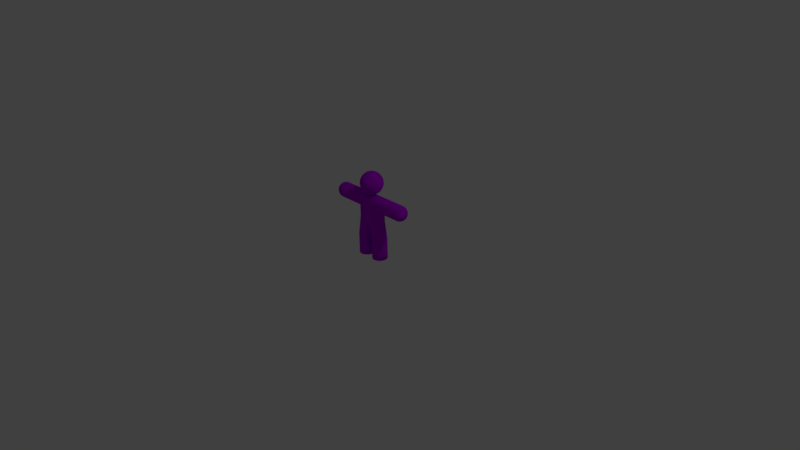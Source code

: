 # Source: man3.blend  (saved by Blender 2.77.0; exported with 4.5.12 LTS)
import bpy
from mathutils import Matrix  # noqa: F401  (used for matrix-valued properties, if any)

bpy.ops.wm.read_factory_settings(use_empty=True)
scene = bpy.context.scene
scene.name = 'Scene'

# ---- collections
col_collection_1 = bpy.data.collections.new('Collection 1'); scene.collection.children.link(col_collection_1)

# ---- materials (node trees are filled in below, after node groups)
mat_man = bpy.data.materials.new('Man')
mat_man.alpha_threshold = 0.0
mat_man.use_transparent_shadow = False
mat_man.diffuse_color = (0.4857, 0.0, 0.8, 1.0)
mat_man.roughness = 0.5
mat_man.specular_intensity = 0.0

# ---- material node trees

# ---- world
world_world = bpy.data.worlds.new('World'); scene.world = world_world
world_world.color = (0.05088, 0.05088, 0.05088)
world_world.use_sun_shadow = False
world_world.sun_shadow_jitter_overblur = 0.0
world_world.cycles.sampling_method = 'MANUAL'

# ---- cameras
cam_camera = bpy.data.cameras.new('Camera')
cam_camera.clip_end = 100.0
cam_camera.lens = 35.0
cam_camera.sensor_width = 32.0
cam_camera.sensor_height = 18.0
cam_camera.ortho_scale = 7.314
cam_camera.dof.focus_distance = 0.0
cam_camera.dof.aperture_fstop = 128.0

# ---- lights
light_lamp = bpy.data.lights.new('Lamp', 'POINT')
light_lamp.transmission_factor = 0.0
light_lamp.cutoff_distance = 30.0
light_lamp.energy = 100.0
light_lamp.shadow_buffer_clip_start = 1.001
light_lamp.shadow_soft_size = 0.1
light_lamp.shadow_maximum_resolution = 0.006
light_lamp.use_absolute_resolution = True

# ---- meshes
me_cylinder_001 = bpy.data.meshes.new('Cylinder.001')
me_cylinder_001.from_pydata([(0.12, 0.1, 0.0), (0.0, 0.1, 0.5), (0.1395, 0.09808, 0.0), (0.03902, 0.09808, 0.5), (0.1583, 0.09239, 0.0), (0.07654, 0.09239, 0.5), (0.1756, 0.08315, 0.0), (0.1111, 0.08315, 0.5), (0.1907, 0.07071, 0.0), (0.1414, 0.07071, 0.5), (0.2031, 0.05556, 0.0), (0.1663, 0.05556, 0.5), (0.2124, 0.03827, 0.0), (0.1848, 0.03827, 0.5), (0.2181, 0.01951, 0.0), (0.1962, 0.01951, 0.5), (0.22, 7.55e-09, 0.0), (0.2, 7.55e-09, 0.5), (0.2181, -0.01951, 0.0), (0.1962, -0.01951, 0.5), (0.2124, -0.03827, 0.0), (0.1848, -0.03827, 0.5), (0.2031, -0.05556, 0.0), (0.1663, -0.05556, 0.5), (0.1907, -0.07071, 0.0), (0.1414, -0.07071, 0.5), (0.1756, -0.08315, 0.0), (0.1111, -0.08315, 0.5), (0.1583, -0.09239, 0.0), (0.07654, -0.09239, 0.5), (0.1395, -0.09808, 0.0), (0.03902, -0.09808, 0.5), (0.12, -0.1, 0.0), (0.0, -0.1, 0.5), (0.1005, -0.09808, 0.0), (0.08173, -0.09239, 0.0), (0.06444, -0.08315, 0.0), (0.04929, -0.07071, 0.0), (0.03685, -0.05556, 0.0), (0.02761, -0.03827, 0.0), (0.02192, -0.01951, 0.0), (0.02, 9.656e-08, 0.0), (0.02192, 0.01951, 0.0), (0.02761, 0.03827, 0.0), (0.03685, 0.05556, 0.0), (0.04929, 0.07071, 0.0), (0.06444, 0.08315, 0.0), (0.08173, 0.09239, 0.0), (0.1005, 0.09808, 0.0), (0.12, 0.1, 0.275), (0.1395, 0.09808, 0.275), (0.1583, 0.09239, 0.275), (0.1756, 0.08315, 0.275), (0.1907, 0.07071, 0.275), (0.2031, 0.05556, 0.275), (0.2124, 0.03827, 0.275), (0.2181, 0.01951, 0.275), (0.22, 7.55e-09, 0.275), (0.2181, -0.01951, 0.275), (0.2124, -0.03827, 0.275), (0.2031, -0.05556, 0.275), (0.1907, -0.07071, 0.275), (0.1756, -0.08315, 0.275), (0.1583, -0.09239, 0.275), (0.1395, -0.09808, 0.275), (0.12, -0.1, 0.275), (0.1005, -0.09808, 0.275), (0.08173, -0.09239, 0.275), (0.06444, -0.08315, 0.275), (0.04929, -0.07071, 0.275), (0.03685, -0.05556, 0.275), (0.02761, -0.03827, 0.275), (0.02192, -0.01951, 0.275), (0.02, 9.656e-08, 0.275), (0.02192, 0.01951, 0.275), (0.02761, 0.03827, 0.275), (0.03685, 0.05556, 0.275), (0.04929, 0.07071, 0.275), (0.06444, 0.08315, 0.275), (0.08173, 0.09239, 0.275), (0.1005, 0.09808, 0.275), (0.0, 0.07071, 0.4205), (0.0, -0.03827, 0.3961), (0.0, 0.08315, 0.4375), (0.0, -0.01951, 0.3897), (0.0, -0.09808, 0.4781), (0.0, 0.09239, 0.4569), (0.0, 9.656e-08, 0.3875), (0.0, -0.09239, 0.4569), (0.0, 0.09808, 0.4781), (0.0, 0.01951, 0.3897), (0.0, -0.08315, 0.4375), (0.0, 0.03827, 0.3961), (0.0, -0.07071, 0.4205), (0.0, 0.05556, 0.4065), (0.0, -0.05556, 0.4065), (0.0, 0.1, 0.75), (0.0, -0.1, 0.75), (0.5, 0.1, 0.75), (0.5, 0.09808, 0.7305), (0.5, 0.09239, 0.7117), (0.5, 0.08315, 0.6944), (0.5, 0.07071, 0.6793), (0.5, 0.05556, 0.6669), (0.5, 0.03827, 0.6576), (0.5, 0.01951, 0.6519), (0.5, 7.55e-09, 0.65), (0.5, -0.01951, 0.6519), (0.5, -0.03827, 0.6576), (0.5, -0.05556, 0.6669), (0.5, -0.07071, 0.6793), (0.5, -0.08315, 0.6944), (0.5, -0.09239, 0.7117), (0.5, -0.09808, 0.7305), (0.5, -0.1, 0.75), (0.0, -0.09808, 0.7695), (0.5, -0.09808, 0.7695), (0.0, -0.09239, 0.7883), (0.5, -0.09239, 0.7883), (0.0, -0.08315, 0.8056), (0.5, -0.08315, 0.8056), (0.0, -0.07071, 0.8207), (0.5, -0.07071, 0.8207), (0.0, -0.05556, 0.8331), (0.5, -0.05556, 0.8331), (0.0, -0.03827, 0.8424), (0.5, -0.03827, 0.8424), (0.0, -0.01951, 0.8481), (0.5, -0.01951, 0.8481), (0.0, 9.656e-08, 0.85), (0.5, 9.656e-08, 0.85), (0.0, 0.01951, 0.8481), (0.5, 0.01951, 0.8481), (0.0, 0.03827, 0.8424), (0.5, 0.03827, 0.8424), (0.0, 0.05556, 0.8331), (0.5, 0.05556, 0.8331), (0.0, 0.07071, 0.8207), (0.5, 0.07071, 0.8207), (0.0, 0.08315, 0.8056), (0.5, 0.08315, 0.8056), (0.0, 0.09239, 0.7883), (0.5, 0.09239, 0.7883), (0.0, 0.09808, 0.7752), (0.5, 0.09808, 0.7695), (0.07654, -0.09239, 0.7117), (0.07654, 0.09239, 0.7117), (0.1962, -0.01951, 0.6519), (0.1414, 0.07071, 0.6793), (0.1848, -0.03827, 0.6576), (0.1663, -0.05556, 0.6669), (0.1962, 0.01951, 0.6519), (0.2, 8.201e-05, 0.65), (0.1848, 0.03827, 0.6576), (0.1111, -0.08315, 0.6944), (0.03902, 0.09808, 0.7305), (0.1414, -0.07071, 0.6793), (0.03902, -0.09808, 0.7305), (0.1111, 0.08315, 0.6944), (0.1663, 0.05556, 0.6669), (0.2, -0.1, 0.75), (0.2, 0.09808, 0.7729), (0.2, -0.08315, 0.8056), (0.2, -0.09808, 0.7305), (0.2, 0.03827, 0.8424), (0.2, 0.1, 0.75), (0.2, -0.05556, 0.6669), (0.2, -0.05556, 0.8331), (0.2, -0.07071, 0.6793), (0.2, 0.07071, 0.8207), (0.2, 0.08315, 0.6944), (0.2, -0.01951, 0.8481), (0.2, -0.09239, 0.7117), (0.2, 0.01951, 0.6519), (0.2, 0.09239, 0.7883), (0.2, -0.09239, 0.7883), (0.2, 0.01951, 0.8481), (0.2, 0.03827, 0.6576), (0.2, 0.09239, 0.7117), (0.2, -0.07071, 0.8207), (0.2, 0.07071, 0.6793), (0.2, 0.05556, 0.8331), (0.2, -0.03827, 0.6576), (0.2, -0.08315, 0.6944), (0.2, -0.03827, 0.8424), (0.2, -0.01951, 0.6519), (0.2, 0.05556, 0.6669), (0.2, 0.08315, 0.8056), (0.2, -0.09808, 0.7695), (0.2, 9.656e-08, 0.85), (0.2, 0.09808, 0.7305), (0.35, 4.101e-05, 0.65), (0.35, 0.1, 0.75), (0.35, -0.1, 0.75), (0.35, 0.09808, 0.7712), (0.35, -0.08315, 0.8056), (0.35, -0.09808, 0.7305), (0.35, 0.03827, 0.8424), (0.35, -0.05556, 0.6669), (0.35, -0.05556, 0.8331), (0.35, -0.07071, 0.6793), (0.35, 0.07071, 0.8207), (0.35, 0.08315, 0.6944), (0.35, -0.01951, 0.8481), (0.35, -0.09239, 0.7117), (0.35, 0.01951, 0.6519), (0.35, 0.09239, 0.7883), (0.35, -0.09239, 0.7883), (0.35, 0.01951, 0.8481), (0.35, 0.03827, 0.6576), (0.35, 0.09239, 0.7117), (0.35, -0.07071, 0.8207), (0.35, 0.07071, 0.6793), (0.35, 0.05556, 0.8331), (0.35, -0.03827, 0.6576), (0.35, -0.08315, 0.6944), (0.35, -0.03827, 0.8424), (0.35, -0.01951, 0.6519), (0.35, 0.05556, 0.6669), (0.35, 0.08315, 0.8056), (0.35, -0.09808, 0.7695), (0.35, 9.656e-08, 0.85), (0.35, 0.09808, 0.7305), (0.2, 5.462e-05, 0.5999), (0.07654, 0.09239, 0.5999), (0.1414, -0.07071, 0.5999), (0.1111, -0.08315, 0.5999), (0.0, 0.1, 0.5999), (0.03902, 0.09808, 0.5999), (0.1111, 0.08315, 0.5999), (0.1962, -0.01951, 0.5999), (0.0, -0.1, 0.5999), (0.1414, 0.07071, 0.5999), (0.1848, -0.03827, 0.5999), (0.1663, -0.05556, 0.5999), (0.03902, -0.09808, 0.5999), (0.07654, -0.09239, 0.5999), (0.1962, 0.01951, 0.5999), (0.1848, 0.03827, 0.5999), (0.1663, 0.05556, 0.5999), (0.425, 2.051e-05, 0.65), (0.425, 0.1, 0.75), (0.425, -0.1, 0.75), (0.425, 0.09808, 0.7704), (0.425, -0.08315, 0.8056), (0.425, -0.09808, 0.7305), (0.425, 0.03827, 0.8424), (0.425, -0.05556, 0.6669), (0.425, -0.05556, 0.8331), (0.425, -0.07071, 0.6793), (0.425, 0.07071, 0.8207), (0.425, 0.08315, 0.6944), (0.425, -0.01951, 0.8481), (0.425, -0.09239, 0.7117), (0.425, 0.01951, 0.6519), (0.425, 0.09239, 0.7883), (0.425, -0.09239, 0.7883), (0.425, 0.01951, 0.8481), (0.425, 0.03827, 0.6576), (0.425, 0.09239, 0.7117), (0.425, -0.07071, 0.8207), (0.425, 0.07071, 0.6793), (0.425, 0.05556, 0.8331), (0.425, -0.03827, 0.6576), (0.425, -0.08315, 0.6944), (0.425, -0.03827, 0.8424), (0.425, -0.01951, 0.6519), (0.425, 0.05556, 0.6669), (0.425, 0.08315, 0.8056), (0.425, -0.09808, 0.7695), (0.425, 9.656e-08, 0.85), (0.425, 0.09808, 0.7305), (0.275, -0.1, 0.75), (0.275, 0.09808, 0.7721), (0.275, -0.08315, 0.8056), (0.275, -0.09808, 0.7305), (0.275, 0.03827, 0.8424), (0.275, -0.05556, 0.6669), (0.275, -0.05556, 0.8331), (0.275, -0.07071, 0.6793), (0.275, 0.07071, 0.8207), (0.275, 0.08315, 0.6944), (0.275, -0.01951, 0.8481), (0.275, -0.09239, 0.7117), (0.275, 0.01951, 0.6519), (0.275, 0.09239, 0.7883), (0.275, -0.09239, 0.7883), (0.275, 0.01951, 0.8481), (0.275, 0.03827, 0.6576), (0.275, 0.09239, 0.7117), (0.275, -0.07071, 0.8207), (0.275, 0.07071, 0.6793), (0.275, 0.05556, 0.8331), (0.275, -0.03827, 0.6576), (0.275, -0.08315, 0.6944), (0.275, -0.03827, 0.8424), (0.275, -0.01951, 0.6519), (0.275, 0.05556, 0.6669), (0.275, 0.08315, 0.8056), (0.275, -0.09808, 0.7695), (0.275, 9.656e-08, 0.85), (0.275, 0.09808, 0.7305), (0.275, 6.151e-05, 0.65), (0.275, 0.1, 0.75), (0.1, -0.09808, 0.7695), (0.1, -0.09239, 0.7883), (0.1, -0.08315, 0.8056), (0.1, -0.07071, 0.8207), (0.1, -0.05556, 0.8331), (0.1, -0.03827, 0.8424), (0.1, -0.01951, 0.8481), (0.1, 9.656e-08, 0.85), (0.1, 0.01951, 0.8481), (0.1, 0.03827, 0.8424), (0.1, 0.05556, 0.8331), (0.1, 0.07071, 0.8207), (0.1, 0.08315, 0.8056), (0.1, 0.09239, 0.7883), (0.1, 0.09808, 0.774), (0.1383, -0.09239, 0.7117), (0.1383, 0.09239, 0.7117), (0.1981, -0.01951, 0.6519), (0.1832, -0.05556, 0.6669), (0.1924, 0.03827, 0.6576), (0.1556, -0.08315, 0.6944), (0.1195, 0.09808, 0.7305), (0.1556, 0.08315, 0.6944), (0.1924, -0.03827, 0.6576), (0.1195, -0.09808, 0.7305), (0.1707, 0.07071, 0.6793), (0.1707, -0.07071, 0.6793), (0.1981, 0.01951, 0.6519), (0.1831, 0.05556, 0.6669), (0.1, -0.1, 0.75), (0.1, 0.1, 0.75), (0.0, 0.1, 0.675), (0.1848, -0.03827, 0.6288), (0.2, 6.832e-05, 0.625), (0.03902, -0.09808, 0.6652), (0.1663, 0.05556, 0.6334), (0.1111, -0.08315, 0.6472), (0.03902, 0.09808, 0.6652), (0.1111, 0.08315, 0.6472), (0.07654, 0.09239, 0.6558), (0.1414, -0.07071, 0.6396), (0.1962, -0.01951, 0.6259), (0.0, -0.1, 0.675), (0.1414, 0.07071, 0.6396), (0.1663, -0.05556, 0.6334), (0.07654, -0.09239, 0.6558), (0.1962, 0.01951, 0.6259), (0.1848, 0.03827, 0.6288), (0.0, -0.1, 0.55), (0.1414, 0.07071, 0.55), (0.1962, 0.01951, 0.55), (0.1414, -0.07071, 0.55), (0.07654, -0.09239, 0.55), (0.1848, 0.03827, 0.55), (0.1663, -0.05556, 0.55), (0.07654, 0.09239, 0.55), (0.1962, -0.01951, 0.55), (0.2, 2.731e-05, 0.55), (0.1111, -0.08315, 0.55), (0.0, 0.1, 0.55), (0.03902, 0.09808, 0.55), (0.1111, 0.08315, 0.55), (0.1848, -0.03827, 0.55), (0.03902, -0.09808, 0.55), (0.1663, 0.05556, 0.55), (0.08511, -0.09808, 0.4354), (0.1875, -0.03827, 0.493), (0.1729, 0.05556, 0.4847), (0.04954, 0.09808, 0.4154), (0.004404, 0.03827, 0.39), (0.009876, -0.05556, 0.3931), (0.06207, -0.1, 0.4224), (0.1729, -0.05556, 0.4847), (0.1875, 0.03827, 0.493), (0.08511, 0.09808, 0.4354), (0.009876, 0.05556, 0.3931), (0.004404, -0.03827, 0.39), (0.04954, -0.09808, 0.4154), (0.154, -0.07071, 0.4741), (0.1968, 0.01951, 0.4982), (0.1088, 0.09239, 0.4487), (0.0174, 0.07071, 0.3973), (0.001102, -0.01951, 0.3881), (0.03762, -0.09239, 0.4087), (0.1322, -0.08315, 0.4619), (0.1322, 0.08315, 0.4619), (0.02676, 0.08315, 0.4026), (0.02676, -0.08315, 0.4026), (0.1088, -0.09239, 0.4487), (0.1968, -0.01951, 0.4982), (0.154, 0.07071, 0.4741), (0.03762, 0.09239, 0.4087), (0.001102, 0.01951, 0.3881), (0.06207, 0.1, 0.4224), (0.0174, -0.07071, 0.3973), (0.01151, -0.01951, 0.3316), (0.0456, 0.08315, 0.3388), (0.1724, 0.07071, 0.3746), (0.188, 0.05556, 0.3799), (0.09103, -0.1, 0.3487), (0.01601, -0.03827, 0.3325), (0.03335, 0.07071, 0.3361), (0.1539, 0.08315, 0.3684), (0.2074, -0.01951, 0.3866), (0.09103, 0.1, 0.3487), (0.02336, -0.05556, 0.334), (0.02336, 0.05556, 0.334), (0.1336, 0.09239, 0.3619), (0.21, 7.55e-09, 0.3875), (0.1336, -0.09239, 0.3619), (0.03335, -0.07071, 0.3361), (0.1123, -0.09808, 0.3552), (0.01601, 0.03827, 0.3325), (0.1123, 0.09808, 0.3552), (0.2074, 0.01951, 0.3866), (0.1539, -0.08315, 0.3684), (0.0456, -0.08315, 0.3388), (0.01151, 0.01951, 0.3316), (0.07502, 0.09808, 0.3452), (0.1999, 0.03827, 0.384), (0.1724, -0.07071, 0.3746), (0.05967, -0.09239, 0.3418), (0.01, 9.656e-08, 0.3312), (0.05967, 0.09239, 0.3418), (0.1999, -0.03827, 0.384), (0.188, -0.05556, 0.3799), (0.07502, -0.09808, 0.3452), (0.1395, 0.09808, 0.1833), (0.1395, 0.09808, 0.09167), (0.1583, 0.09239, 0.1833), (0.1583, 0.09239, 0.09167), (0.1756, 0.08315, 0.1833), (0.1756, 0.08315, 0.09167), (0.1907, 0.07071, 0.1833), (0.1907, 0.07071, 0.09167), (0.2031, 0.05556, 0.1833), (0.2031, 0.05556, 0.09167), (0.2124, 0.03827, 0.1833), (0.2124, 0.03827, 0.09167), (0.2181, 0.01951, 0.1833), (0.2181, 0.01951, 0.09167), (0.22, 7.55e-09, 0.1833), (0.22, 7.55e-09, 0.09167), (0.2181, -0.01951, 0.1833), (0.2181, -0.01951, 0.09167), (0.2124, -0.03827, 0.1833), (0.2124, -0.03827, 0.09167), (0.2031, -0.05556, 0.1833), (0.2031, -0.05556, 0.09167), (0.1907, -0.07071, 0.1833), (0.1907, -0.07071, 0.09167), (0.1756, -0.08315, 0.1833), (0.1756, -0.08315, 0.09167), (0.1583, -0.09239, 0.1833), (0.1583, -0.09239, 0.09167), (0.1395, -0.09808, 0.1833), (0.1395, -0.09808, 0.09167), (0.12, -0.1, 0.1833), (0.12, -0.1, 0.09167), (0.1005, -0.09808, 0.1833), (0.1005, -0.09808, 0.09167), (0.08173, -0.09239, 0.1833), (0.08173, -0.09239, 0.09167), (0.06444, -0.08315, 0.1833), (0.06444, -0.08315, 0.09167), (0.04929, -0.07071, 0.1833), (0.04929, -0.07071, 0.09167), (0.03685, -0.05556, 0.1833), (0.03685, -0.05556, 0.09167), (0.02761, -0.03827, 0.1833), (0.02761, -0.03827, 0.09167), (0.02192, -0.01951, 0.1833), (0.02192, -0.01951, 0.09167), (0.02, 9.656e-08, 0.1833), (0.02, 9.656e-08, 0.09167), (0.02192, 0.01951, 0.1833), (0.02192, 0.01951, 0.09167), (0.02761, 0.03827, 0.1833), (0.02761, 0.03827, 0.09167), (0.03685, 0.05556, 0.1833), (0.03685, 0.05556, 0.09167), (0.04929, 0.07071, 0.1833), (0.04929, 0.07071, 0.09167), (0.06444, 0.08315, 0.1833), (0.06444, 0.08315, 0.09167), (0.08173, 0.09239, 0.1833), (0.08173, 0.09239, 0.09167), (0.1005, 0.09808, 0.1833), (0.1005, 0.09808, 0.09167), (0.12, 0.1, 0.09167), (0.12, 0.1, 0.1833), (0.5038, 0.01913, 0.8481), (0.5075, 0.03753, 0.8424), (0.5108, 0.05449, 0.8331), (0.5138, 0.06935, 0.8207), (0.5162, 0.08155, 0.8056), (0.518, 0.09061, 0.7883), (0.5191, 0.09619, 0.7695), (0.5195, 0.09808, 0.75), (0.5191, 0.09619, 0.7305), (0.518, 0.09061, 0.7117), (0.5162, 0.08155, 0.6944), (0.5138, 0.06935, 0.6793), (0.5108, 0.05449, 0.6669), (0.5075, 0.03753, 0.6576), (0.5038, 0.01913, 0.6519), (0.5075, 0.01802, 0.8481), (0.5146, 0.03536, 0.8424), (0.5213, 0.05133, 0.8331), (0.5271, 0.06533, 0.8207), (0.5318, 0.07682, 0.8056), (0.5354, 0.08536, 0.7883), (0.5375, 0.09061, 0.7695), (0.5383, 0.09239, 0.75), (0.5375, 0.09061, 0.7305), (0.5354, 0.08536, 0.7117), (0.5318, 0.07682, 0.6944), (0.5271, 0.06533, 0.6793), (0.5213, 0.05133, 0.6669), (0.5146, 0.03536, 0.6576), (0.5075, 0.01802, 0.6519), (0.5108, 0.01622, 0.8481), (0.5213, 0.03182, 0.8424), (0.5309, 0.04619, 0.8331), (0.5393, 0.05879, 0.8207), (0.5462, 0.06913, 0.8056), (0.5513, 0.07682, 0.7883), (0.5545, 0.08155, 0.7695), (0.5556, 0.08315, 0.75), (0.5545, 0.08155, 0.7305), (0.5513, 0.07682, 0.7117), (0.5462, 0.06913, 0.6944), (0.5393, 0.05879, 0.6793), (0.5309, 0.04619, 0.6669), (0.5213, 0.03182, 0.6576), (0.5108, 0.01622, 0.6519), (0.5138, 0.01379, 0.8481), (0.5271, 0.02706, 0.8424), (0.5393, 0.03928, 0.8331), (0.55, 0.05, 0.8207), (0.5588, 0.05879, 0.8056), (0.5653, 0.06533, 0.7883), (0.5694, 0.06935, 0.7695), (0.5707, 0.07071, 0.75), (0.5694, 0.06935, 0.7305), (0.5653, 0.06533, 0.7117), (0.5588, 0.05879, 0.6944), (0.55, 0.05, 0.6793), (0.5393, 0.03928, 0.6669), (0.5271, 0.02706, 0.6576), (0.5138, 0.01379, 0.6519), (0.5162, 0.01084, 0.8481), (0.5318, 0.02126, 0.8424), (0.5462, 0.03087, 0.8331), (0.5588, 0.03928, 0.8207), (0.5691, 0.04619, 0.8056), (0.5768, 0.05133, 0.7883), (0.5815, 0.05449, 0.7695), (0.5831, 0.05556, 0.75), (0.5815, 0.05449, 0.7305), (0.5768, 0.05133, 0.7117), (0.5691, 0.04619, 0.6944), (0.5588, 0.03928, 0.6793), (0.5462, 0.03087, 0.6669), (0.5318, 0.02126, 0.6576), (0.5162, 0.01084, 0.6519), (0.518, 0.007466, 0.8481), (0.5354, 0.01464, 0.8424), (0.5513, 0.02126, 0.8331), (0.5653, 0.02706, 0.8207), (0.5768, 0.03182, 0.8056), (0.5854, 0.03536, 0.7883), (0.5906, 0.03753, 0.7695), (0.5924, 0.03827, 0.75), (0.5906, 0.03753, 0.7305), (0.5854, 0.03536, 0.7117), (0.5768, 0.03182, 0.6944), (0.5653, 0.02706, 0.6793), (0.5513, 0.02126, 0.6669), (0.5354, 0.01464, 0.6576), (0.518, 0.007466, 0.6519), (0.5191, 0.003806, 0.8481), (0.5375, 0.007466, 0.8424), (0.5545, 0.01084, 0.8331), (0.5694, 0.01379, 0.8207), (0.5815, 0.01622, 0.8056), (0.5906, 0.01802, 0.7883), (0.5962, 0.01913, 0.7695), (0.5981, 0.01951, 0.75), (0.5962, 0.01913, 0.7305), (0.5906, 0.01802, 0.7117), (0.5815, 0.01622, 0.6944), (0.5694, 0.01379, 0.6793), (0.5545, 0.01084, 0.6669), (0.5375, 0.007466, 0.6576), (0.5191, 0.003806, 0.6519), (0.5195, -8.609e-10, 0.8481), (0.5383, -6.281e-10, 0.8424), (0.5556, -2.956e-09, 0.8331), (0.5707, -9.476e-09, 0.8207), (0.5831, -1.972e-08, 0.8056), (0.5924, -1.599e-08, 0.7883), (0.5981, 1.567e-08, 0.7695), (0.6, -1.413e-08, 0.75), (0.5981, 7.689e-10, 0.7305), (0.5924, -4.819e-09, 0.7117), (0.5831, -1.972e-08, 0.6944), (0.5707, -9.476e-09, 0.6793), (0.5556, -2.956e-09, 0.6669), (0.5383, 5.426e-09, 0.6576), (0.5195, -2.724e-09, 0.6519), (0.5191, -0.003806, 0.8481), (0.5375, -0.007466, 0.8424), (0.5545, -0.01084, 0.8331), (0.5694, -0.01379, 0.8207), (0.5815, -0.01622, 0.8056), (0.5906, -0.01802, 0.7883), (0.5962, -0.01913, 0.7695), (0.5981, -0.01951, 0.75), (0.5962, -0.01913, 0.7305), (0.5906, -0.01802, 0.7117), (0.5815, -0.01622, 0.6944), (0.5694, -0.01379, 0.6793), (0.5545, -0.01084, 0.6669), (0.5375, -0.007466, 0.6576), (0.5191, -0.003806, 0.6519), (0.518, -0.007466, 0.8481), (0.5354, -0.01464, 0.8424), (0.5513, -0.02126, 0.8331), (0.5653, -0.02706, 0.8207), (0.5768, -0.03182, 0.8056), (0.5854, -0.03536, 0.7883), (0.5906, -0.03753, 0.7695), (0.5924, -0.03827, 0.75), (0.5906, -0.03753, 0.7305), (0.5854, -0.03536, 0.7117), (0.5768, -0.03182, 0.6944), (0.5653, -0.02706, 0.6793), (0.5513, -0.02126, 0.6669), (0.5354, -0.01464, 0.6576), (0.518, -0.007466, 0.6519), (0.5162, -0.01084, 0.8481), (0.5318, -0.02126, 0.8424), (0.5462, -0.03087, 0.8331), (0.5588, -0.03928, 0.8207), (0.5691, -0.04619, 0.8056), (0.5768, -0.05133, 0.7883), (0.5815, -0.05449, 0.7695), (0.5831, -0.05556, 0.75), (0.5815, -0.05449, 0.7305), (0.5768, -0.05133, 0.7117), (0.5691, -0.04619, 0.6944), (0.5588, -0.03928, 0.6793), (0.5462, -0.03087, 0.6669), (0.5318, -0.02126, 0.6576), (0.5162, -0.01084, 0.6519), (0.5138, -0.01379, 0.8481), (0.5271, -0.02706, 0.8424), (0.5393, -0.03928, 0.8331), (0.55, -0.05, 0.8207), (0.5588, -0.05879, 0.8056), (0.5653, -0.06533, 0.7883), (0.5694, -0.06935, 0.7695), (0.5707, -0.07071, 0.75), (0.5694, -0.06935, 0.7305), (0.5653, -0.06533, 0.7117), (0.5588, -0.05879, 0.6944), (0.55, -0.05, 0.6793), (0.5393, -0.03928, 0.6669), (0.5271, -0.02706, 0.6576), (0.5138, -0.01379, 0.6519), (0.5108, -0.01622, 0.8481), (0.5213, -0.03182, 0.8424), (0.5309, -0.04619, 0.8331), (0.5393, -0.05879, 0.8207), (0.5462, -0.06913, 0.8056), (0.5513, -0.07682, 0.7883), (0.5545, -0.08155, 0.7695), (0.5556, -0.08315, 0.75), (0.5545, -0.08155, 0.7305), (0.5513, -0.07682, 0.7117), (0.5462, -0.06913, 0.6944), (0.5393, -0.05879, 0.6793), (0.5309, -0.04619, 0.6669), (0.5213, -0.03182, 0.6576), (0.5108, -0.01622, 0.6519), (0.5075, -0.01802, 0.8481), (0.5146, -0.03536, 0.8424), (0.5213, -0.05133, 0.8331), (0.5271, -0.06533, 0.8207), (0.5318, -0.07682, 0.8056), (0.5354, -0.08536, 0.7883), (0.5375, -0.09061, 0.7695), (0.5383, -0.09239, 0.75), (0.5375, -0.09061, 0.7305), (0.5354, -0.08536, 0.7117), (0.5318, -0.07682, 0.6944), (0.5271, -0.06533, 0.6793), (0.5213, -0.05133, 0.6669), (0.5146, -0.03536, 0.6576), (0.5075, -0.01802, 0.6519), (0.5038, -0.01913, 0.8481), (0.5075, -0.03753, 0.8424), (0.5108, -0.05449, 0.8331), (0.5138, -0.06935, 0.8207), (0.5162, -0.08155, 0.8056), (0.518, -0.09061, 0.7883), (0.5191, -0.09619, 0.7695), (0.5195, -0.09808, 0.75), (0.5191, -0.09619, 0.7305), (0.518, -0.09061, 0.7117), (0.5162, -0.08155, 0.6944), (0.5138, -0.06935, 0.6793), (0.5108, -0.05449, 0.6669), (0.5075, -0.03753, 0.6576), (0.5038, -0.01913, 0.6519), (0.0, 0.02926, 1.147), (0.0, 0.0574, 1.139), (0.0, 0.08334, 1.125), (0.0, 0.1061, 1.106), (0.0, 0.1247, 1.083), (0.0, 0.1386, 1.057), (0.0, 0.1471, 1.029), (0.0, 0.15, 1.0), (0.0, 0.1471, 0.9707), (0.0, 0.1386, 0.9426), (0.0, 0.1247, 0.9167), (0.0, 0.1061, 0.8939), (0.0, 0.08334, 0.8753), (0.0, 0.0574, 0.8614), (0.0, 0.02926, 0.8529), (0.005709, 0.0287, 1.147), (0.0112, 0.0563, 1.139), (0.01626, 0.08173, 1.125), (0.02069, 0.104, 1.106), (0.02433, 0.1223, 1.083), (0.02704, 0.1359, 1.057), (0.0287, 0.1443, 1.029), (0.02926, 0.1471, 1.0), (0.0287, 0.1443, 0.9707), (0.02704, 0.1359, 0.9426), (0.02433, 0.1223, 0.9167), (0.02069, 0.104, 0.8939), (0.01626, 0.08173, 0.8753), (0.0112, 0.0563, 0.8614), (0.005709, 0.0287, 0.8529), (0.0112, 0.02704, 1.147), (0.02197, 0.05303, 1.139), (0.03189, 0.07699, 1.125), (0.04059, 0.09799, 1.106), (0.04773, 0.1152, 1.083), (0.05303, 0.128, 1.057), (0.0563, 0.1359, 1.029), (0.0574, 0.1386, 1.0), (0.0563, 0.1359, 0.9707), (0.05303, 0.128, 0.9426), (0.04773, 0.1152, 0.9167), (0.04059, 0.09799, 0.8939), (0.03189, 0.07699, 0.8753), (0.02197, 0.05303, 0.8614), (0.0112, 0.02704, 0.8529), (0.01626, 0.02433, 1.147), (0.03189, 0.04773, 1.139), (0.0463, 0.06929, 1.125), (0.05893, 0.08819, 1.106), (0.06929, 0.1037, 1.083), (0.07699, 0.1152, 1.057), (0.08173, 0.1223, 1.029), (0.08334, 0.1247, 1.0), (0.08173, 0.1223, 0.9707), (0.07699, 0.1152, 0.9426), (0.06929, 0.1037, 0.9167), (0.05893, 0.08819, 0.8939), (0.0463, 0.06929, 0.8753), (0.03189, 0.04773, 0.8614), (0.01626, 0.02433, 0.8529), (0.0, 0.0, 0.85), (0.02069, 0.02069, 1.147), (0.04059, 0.04059, 1.139), (0.05893, 0.05893, 1.125), (0.075, 0.075, 1.106), (0.08819, 0.08819, 1.083), (0.09799, 0.09799, 1.057), (0.104, 0.104, 1.029), (0.1061, 0.1061, 1.0), (0.104, 0.104, 0.9707), (0.09799, 0.09799, 0.9426), (0.08819, 0.08819, 0.9167), (0.075, 0.075, 0.8939), (0.05893, 0.05893, 0.8753), (0.04059, 0.04059, 0.8614), (0.02069, 0.02069, 0.8529), (0.02433, 0.01626, 1.147), (0.04773, 0.03189, 1.139), (0.06929, 0.0463, 1.125), (0.08819, 0.05893, 1.106), (0.1037, 0.06929, 1.083), (0.1152, 0.07699, 1.057), (0.1223, 0.08173, 1.029), (0.1247, 0.08334, 1.0), (0.1223, 0.08173, 0.9707), (0.1152, 0.07699, 0.9426), (0.1037, 0.06929, 0.9167), (0.08819, 0.05893, 0.8939), (0.06929, 0.0463, 0.8753), (0.04773, 0.03189, 0.8614), (0.02433, 0.01626, 0.8529), (0.02704, 0.0112, 1.147), (0.05303, 0.02197, 1.139), (0.07699, 0.03189, 1.125), (0.09799, 0.04059, 1.106), (0.1152, 0.04773, 1.083), (0.128, 0.05303, 1.057), (0.1359, 0.0563, 1.029), (0.1386, 0.0574, 1.0), (0.1359, 0.0563, 0.9707), (0.128, 0.05303, 0.9426), (0.1152, 0.04773, 0.9167), (0.09799, 0.04059, 0.8939), (0.07699, 0.03189, 0.8753), (0.05303, 0.02197, 0.8614), (0.02704, 0.0112, 0.8529), (0.0287, 0.005709, 1.147), (0.0563, 0.0112, 1.139), (0.08173, 0.01626, 1.125), (0.104, 0.02069, 1.106), (0.1223, 0.02433, 1.083), (0.1359, 0.02704, 1.057), (0.1443, 0.0287, 1.029), (0.1471, 0.02926, 1.0), (0.1443, 0.0287, 0.9707), (0.1359, 0.02704, 0.9426), (0.1223, 0.02433, 0.9167), (0.104, 0.02069, 0.8939), (0.08173, 0.01626, 0.8753), (0.0563, 0.0112, 0.8614), (0.0287, 0.005709, 0.8529), (0.02926, -7.229e-09, 1.147), (0.0574, -1.641e-09, 1.139), (0.08334, -5.366e-09, 1.125), (0.1061, -1.654e-08, 1.106), (0.1247, 2.22e-10, 1.083), (0.1386, -2.585e-08, 1.057), (0.1471, -1.641e-09, 1.029), (0.15, -1.84e-08, 1.0), (0.1471, 5.81e-09, 0.9707), (0.1386, -2.772e-08, 0.9426), (0.1247, 2.22e-10, 0.9167), (0.1061, -1.654e-08, 0.8939), (0.08334, -5.366e-09, 0.8753), (0.0574, -8.16e-09, 0.8614), (0.02926, -6.297e-09, 0.8529), (0.0287, -0.005709, 1.147), (0.0563, -0.0112, 1.139), (0.08173, -0.01626, 1.125), (0.104, -0.02069, 1.106), (0.1223, -0.02433, 1.083), (0.1359, -0.02704, 1.057), (0.1443, -0.0287, 1.029), (0.1471, -0.02926, 1.0), (0.1443, -0.0287, 0.9707), (0.1359, -0.02704, 0.9426), (0.1223, -0.02433, 0.9167), (0.104, -0.02069, 0.8939), (0.08173, -0.01626, 0.8753), (0.0563, -0.0112, 0.8614), (0.0287, -0.005709, 0.8529), (0.02704, -0.0112, 1.147), (0.05303, -0.02197, 1.139), (0.07699, -0.03189, 1.125), (0.09799, -0.04059, 1.106), (0.1152, -0.04773, 1.083), (0.128, -0.05303, 1.057), (0.1359, -0.0563, 1.029), (0.1386, -0.0574, 1.0), (0.1359, -0.0563, 0.9707), (0.128, -0.05303, 0.9426), (0.1152, -0.04773, 0.9167), (0.09799, -0.04059, 0.8939), (0.07699, -0.03189, 0.8753), (0.05303, -0.02197, 0.8614), (0.02704, -0.0112, 0.8529), (0.02433, -0.01626, 1.147), (0.04773, -0.03189, 1.139), (0.06929, -0.0463, 1.125), (0.08819, -0.05893, 1.106), (0.1037, -0.06929, 1.083), (0.1152, -0.07699, 1.057), (0.1223, -0.08173, 1.029), (0.1247, -0.08334, 1.0), (0.1223, -0.08173, 0.9707), (0.1152, -0.07699, 0.9426), (0.1037, -0.06929, 0.9167), (0.08819, -0.05893, 0.8939), (0.06929, -0.0463, 0.8753), (0.04773, -0.03189, 0.8614), (0.02433, -0.01626, 0.8529), (0.02069, -0.02069, 1.147), (0.04059, -0.04059, 1.139), (0.05893, -0.05893, 1.125), (0.075, -0.075, 1.106), (0.08819, -0.08819, 1.083), (0.09799, -0.09799, 1.057), (0.104, -0.104, 1.029), (0.1061, -0.1061, 1.0), (0.104, -0.104, 0.9707), (0.09799, -0.09799, 0.9426), (0.08819, -0.08819, 0.9167), (0.075, -0.075, 0.8939), (0.05893, -0.05893, 0.8753), (0.04059, -0.04059, 0.8614), (0.02069, -0.02069, 0.8529), (0.01626, -0.02433, 1.147), (0.03189, -0.04773, 1.139), (0.0463, -0.06929, 1.125), (0.05893, -0.08819, 1.106), (0.06929, -0.1037, 1.083), (0.07699, -0.1152, 1.057), (0.08173, -0.1223, 1.029), (0.08334, -0.1247, 1.0), (0.08173, -0.1223, 0.9707), (0.07699, -0.1152, 0.9426), (0.06929, -0.1037, 0.9167), (0.05893, -0.08819, 0.8939), (0.0463, -0.06929, 0.8753), (0.03189, -0.04773, 0.8614), (0.01626, -0.02433, 0.8529), (0.0112, -0.02704, 1.147), (0.02197, -0.05303, 1.139), (0.03189, -0.07699, 1.125), (0.04059, -0.09799, 1.106), (0.04773, -0.1152, 1.083), (0.05303, -0.128, 1.057), (0.0563, -0.1359, 1.029), (0.0574, -0.1386, 1.0), (0.0563, -0.1359, 0.9707), (0.05303, -0.128, 0.9426), (0.04773, -0.1152, 0.9167), (0.04059, -0.09799, 0.8939), (0.03189, -0.07699, 0.8753), (0.02197, -0.05303, 0.8614), (0.0112, -0.02704, 0.8529), (0.005709, -0.0287, 1.147), (0.0112, -0.0563, 1.139), (0.01626, -0.08173, 1.125), (0.02069, -0.104, 1.106), (0.02433, -0.1223, 1.083), (0.02704, -0.1359, 1.057), (0.0287, -0.1443, 1.029), (0.02926, -0.1471, 1.0), (0.0287, -0.1443, 0.9707), (0.02704, -0.1359, 0.9426), (0.02433, -0.1223, 0.9167), (0.02069, -0.104, 0.8939), (0.01626, -0.08173, 0.8753), (0.0112, -0.0563, 0.8614), (0.005709, -0.0287, 0.8529), (0.0, -0.02926, 1.147), (0.0, -0.0574, 1.139), (0.0, -0.08334, 1.125), (0.0, -0.1061, 1.106), (0.0, -0.1247, 1.083), (0.0, -0.1386, 1.057), (0.0, -0.1471, 1.029), (0.0, -0.15, 1.0), (0.0, -0.1471, 0.9707), (0.0, -0.1386, 0.9426), (0.0, -0.1247, 0.9167), (0.0, -0.1061, 0.8939), (0.0, -0.08334, 0.8753), (0.0, -0.0574, 0.8614), (0.0, -0.02926, 0.8529), (0.0, -4.794e-08, 1.15)], [], [(55, 423, 418, 56), (56, 418, 412, 57), (57, 412, 407, 58), (58, 407, 428, 59), (59, 428, 429, 60), (60, 429, 424, 61), (61, 424, 419, 62), (62, 419, 413, 63), (63, 413, 415, 64), (64, 415, 403, 65), (65, 403, 430, 66), (66, 430, 425, 67), (67, 425, 420, 68), (68, 420, 414, 69), (69, 414, 409, 70), (70, 409, 404, 71), (71, 404, 399, 72), (72, 399, 426, 73), (73, 426, 421, 74), (75, 416, 410, 76), (76, 410, 405, 77), (77, 405, 400, 78), (78, 400, 427, 79), (54, 402, 423, 55), (79, 427, 422, 80), (80, 422, 408, 49), (51, 411, 406, 52), (52, 406, 401, 53), (53, 401, 402, 54), (357, 368, 239, 238), (397, 378, 417, 408), (50, 417, 411, 51), (0, 2, 4, 6, 8, 10, 12, 14, 16, 18, 20, 22, 24, 26, 28, 30, 32, 34, 35, 36, 37, 38, 39, 40, 41, 42, 43, 44, 45, 46, 47, 48), (494, 49, 50, 431), (358, 366, 233, 234), (352, 367, 235, 231), (353, 365, 229, 232), (360, 361, 223, 230), (356, 362, 226, 236), (359, 364, 228, 224), (354, 357, 238, 237), (355, 358, 234, 225), (368, 353, 232, 239), (366, 360, 230, 233), (367, 356, 236, 235), (365, 359, 224, 229), (361, 354, 237, 223), (364, 363, 227, 228), (362, 355, 225, 226), (334, 165, 190, 325), (333, 160, 188, 304), (304, 188, 175, 305), (305, 175, 162, 306), (306, 162, 179, 307), (307, 179, 167, 308), (308, 167, 184, 309), (309, 184, 171, 310), (310, 171, 189, 311), (311, 189, 176, 312), (312, 176, 164, 313), (313, 164, 181, 314), (314, 181, 169, 315), (315, 169, 187, 316), (316, 187, 174, 317), (317, 174, 161, 318), (318, 161, 165, 334), (96, 97, 115, 117, 119, 121, 123, 125, 127, 129, 131, 133, 135, 137, 139, 141, 143), (320, 325, 190, 178), (302, 152, 173, 284), (319, 324, 183, 172), (331, 323, 177, 173), (324, 330, 168, 183), (323, 332, 186, 177), (330, 322, 166, 168), (332, 329, 180, 186), (322, 327, 182, 166), (329, 326, 170, 180), (327, 321, 185, 182), (333, 328, 163, 160), (326, 320, 178, 170), (147, 152, 185, 321), (328, 319, 172, 163), (251, 259, 100, 101), (271, 241, 98, 99), (265, 248, 124, 126), (250, 262, 136, 138), (258, 267, 103, 104), (242, 245, 113, 114), (248, 260, 122, 124), (262, 246, 134, 136), (241, 243, 144, 98), (264, 249, 110, 111), (263, 266, 107, 108), (260, 244, 120, 122), (246, 257, 132, 134), (243, 255, 142, 144), (254, 258, 104, 105), (261, 251, 101, 102), (244, 256, 118, 120), (257, 270, 130, 132), (253, 264, 111, 112), (247, 263, 108, 109), (245, 253, 112, 113), (256, 269, 116, 118), (270, 252, 128, 130), (255, 268, 140, 142), (173, 152, 151, 331), (267, 261, 102, 103), (266, 240, 106, 107), (269, 242, 114, 116), (252, 265, 126, 128), (268, 250, 138, 140), (259, 271, 99, 100), (249, 247, 109, 110), (279, 277, 198, 200), (289, 301, 222, 210), (298, 280, 201, 219), (282, 295, 216, 203), (299, 272, 193, 220), (296, 302, 191, 217), (297, 291, 212, 218), (285, 298, 219, 206), (300, 282, 203, 221), (286, 299, 220, 207), (275, 283, 204, 196), (277, 293, 214, 198), (283, 294, 215, 204), (287, 300, 221, 208), (274, 286, 207, 195), (291, 281, 202, 212), (284, 288, 209, 205), (273, 285, 206, 194), (276, 287, 208, 197), (290, 274, 195, 211), (293, 296, 217, 214), (294, 279, 200, 215), (303, 273, 194, 192), (292, 276, 197, 213), (278, 290, 211, 199), (272, 275, 196, 193), (288, 297, 218, 209), (280, 292, 213, 201), (295, 278, 199, 216), (301, 303, 192, 222), (281, 289, 210, 202), (240, 191, 205, 254), (346, 338, 157, 97), (345, 337, 152, 147), (343, 341, 155, 146), (351, 339, 159, 153), (336, 345, 147, 149), (342, 343, 146, 158), (341, 335, 96, 155), (344, 348, 150, 156), (348, 336, 149, 150), (347, 342, 158, 148), (349, 340, 154, 145), (350, 351, 153, 151), (339, 347, 148, 159), (338, 349, 145, 157), (337, 350, 151, 152), (340, 344, 156, 154), (106, 240, 254, 105), (200, 198, 247, 249), (210, 222, 271, 259), (219, 201, 250, 268), (203, 216, 265, 252), (220, 193, 242, 269), (217, 191, 240, 266), (218, 212, 261, 267), (206, 219, 268, 255), (221, 203, 252, 270), (207, 220, 269, 256), (196, 204, 253, 245), (198, 214, 263, 247), (204, 215, 264, 253), (208, 221, 270, 257), (195, 207, 256, 244), (212, 202, 251, 261), (205, 209, 258, 254), (194, 206, 255, 243), (197, 208, 257, 246), (211, 195, 244, 260), (214, 217, 266, 263), (215, 200, 249, 264), (192, 194, 243, 241), (213, 197, 246, 262), (199, 211, 260, 248), (193, 196, 245, 242), (209, 218, 267, 258), (201, 213, 262, 250), (216, 199, 248, 265), (222, 192, 241, 271), (202, 210, 259, 251), (170, 178, 289, 281), (190, 165, 303, 301), (184, 167, 278, 295), (169, 181, 292, 280), (177, 186, 297, 288), (160, 163, 275, 272), (167, 179, 290, 278), (181, 164, 276, 292), (165, 161, 273, 303), (183, 168, 279, 294), (182, 185, 296, 293), (179, 162, 274, 290), (164, 176, 287, 276), (161, 174, 285, 273), (173, 177, 288, 284), (180, 170, 281, 291), (162, 175, 286, 274), (176, 189, 300, 287), (172, 183, 294, 283), (166, 182, 293, 277), (163, 172, 283, 275), (175, 188, 299, 286), (189, 171, 282, 300), (174, 187, 298, 285), (186, 180, 291, 297), (185, 152, 302, 296), (188, 160, 272, 299), (171, 184, 295, 282), (187, 169, 280, 298), (178, 190, 301, 289), (168, 166, 277, 279), (191, 302, 284, 205), (157, 145, 319, 328), (158, 146, 320, 326), (97, 157, 328, 333), (149, 147, 321, 327), (148, 158, 326, 329), (150, 149, 327, 322), (159, 148, 329, 332), (156, 150, 322, 330), (153, 159, 332, 323), (154, 156, 330, 324), (151, 153, 323, 331), (145, 154, 324, 319), (146, 155, 325, 320), (143, 318, 334, 96), (141, 317, 318, 143), (139, 316, 317, 141), (137, 315, 316, 139), (135, 314, 315, 137), (133, 313, 314, 135), (131, 312, 313, 133), (129, 311, 312, 131), (127, 310, 311, 129), (125, 309, 310, 127), (123, 308, 309, 125), (121, 307, 308, 123), (119, 306, 307, 121), (117, 305, 306, 119), (115, 304, 305, 117), (97, 333, 304, 115), (96, 334, 325, 155), (226, 225, 344, 340), (223, 237, 350, 337), (235, 236, 349, 338), (239, 232, 347, 339), (237, 238, 351, 350), (236, 226, 340, 349), (232, 229, 342, 347), (234, 233, 336, 348), (225, 234, 348, 344), (228, 227, 335, 341), (229, 224, 343, 342), (233, 230, 345, 336), (238, 239, 339, 351), (224, 228, 341, 343), (230, 223, 337, 345), (231, 235, 338, 346), (27, 25, 355, 362), (3, 1, 363, 364), (17, 15, 354, 361), (7, 5, 359, 365), (31, 29, 356, 367), (21, 19, 360, 366), (11, 9, 353, 368), (25, 23, 358, 355), (15, 13, 357, 354), (5, 3, 364, 359), (29, 27, 362, 356), (19, 17, 361, 360), (9, 7, 365, 353), (33, 31, 367, 352), (23, 21, 366, 358), (13, 11, 368, 357), (373, 396, 90, 92), (372, 395, 86, 89), (378, 397, 1, 3), (383, 377, 13, 15), (388, 382, 25, 27), (391, 387, 88, 91), (396, 87, 90), (377, 371, 11, 13), (382, 376, 23, 25), (387, 381, 85, 88), (87, 386, 84), (395, 390, 83, 86), (371, 394, 9, 11), (376, 370, 21, 23), (381, 375, 33, 85), (386, 380, 82, 84), (390, 385, 81, 83), (394, 389, 7, 9), (370, 393, 19, 21), (375, 369, 31, 33), (380, 374, 95, 82), (385, 379, 94, 81), (389, 384, 5, 7), (393, 17, 19), (369, 392, 29, 31), (374, 398, 93, 95), (379, 373, 92, 94), (397, 372, 89, 1), (384, 378, 3, 5), (17, 383, 15), (392, 388, 27, 29), (398, 391, 91, 93), (411, 417, 378, 384), (408, 422, 372, 397), (410, 416, 373, 379), (409, 414, 398, 374), (415, 413, 392, 369), (407, 412, 17, 393), (416, 421, 396, 373), (406, 411, 384, 389), (405, 410, 379, 385), (404, 409, 374, 380), (403, 415, 369, 375), (428, 407, 393, 370), (401, 406, 389, 394), (400, 405, 385, 390), (399, 404, 380, 386), (430, 403, 375, 381), (429, 428, 370, 376), (402, 401, 394, 371), (427, 400, 390, 395), (426, 399, 386, 87), (425, 430, 381, 387), (424, 429, 376, 382), (423, 402, 371, 377), (421, 426, 87, 396), (420, 425, 387, 391), (419, 424, 382, 388), (418, 423, 377, 383), (408, 417, 50, 49), (422, 427, 395, 372), (414, 420, 391, 398), (413, 419, 388, 392), (412, 418, 383, 17), (431, 50, 51, 433), (433, 51, 52, 435), (435, 52, 53, 437), (437, 53, 54, 439), (439, 54, 55, 441), (441, 55, 56, 443), (443, 56, 57, 445), (445, 57, 58, 447), (447, 58, 59, 449), (449, 59, 60, 451), (451, 60, 61, 453), (453, 61, 62, 455), (455, 62, 63, 457), (457, 63, 64, 459), (459, 64, 65, 461), (461, 65, 66, 463), (463, 66, 67, 465), (465, 67, 68, 467), (467, 68, 69, 469), (469, 69, 70, 471), (471, 70, 71, 473), (473, 71, 72, 475), (475, 72, 73, 477), (477, 73, 74, 479), (479, 74, 75, 481), (481, 75, 76, 483), (483, 76, 77, 485), (485, 77, 78, 487), (487, 78, 79, 489), (489, 79, 80, 491), (491, 80, 49, 494), (74, 421, 416, 75), (48, 492, 493, 0), (492, 491, 494, 493), (47, 490, 492, 48), (490, 489, 491, 492), (46, 488, 490, 47), (488, 487, 489, 490), (45, 486, 488, 46), (486, 485, 487, 488), (44, 484, 486, 45), (484, 483, 485, 486), (43, 482, 484, 44), (482, 481, 483, 484), (42, 480, 482, 43), (480, 479, 481, 482), (41, 478, 480, 42), (478, 477, 479, 480), (40, 476, 478, 41), (476, 475, 477, 478), (39, 474, 476, 40), (474, 473, 475, 476), (38, 472, 474, 39), (472, 471, 473, 474), (37, 470, 472, 38), (470, 469, 471, 472), (36, 468, 470, 37), (468, 467, 469, 470), (35, 466, 468, 36), (466, 465, 467, 468), (34, 464, 466, 35), (464, 463, 465, 466), (32, 462, 464, 34), (462, 461, 463, 464), (30, 460, 462, 32), (460, 459, 461, 462), (28, 458, 460, 30), (458, 457, 459, 460), (26, 456, 458, 28), (456, 455, 457, 458), (24, 454, 456, 26), (454, 453, 455, 456), (22, 452, 454, 24), (452, 451, 453, 454), (20, 450, 452, 22), (450, 449, 451, 452), (18, 448, 450, 20), (448, 447, 449, 450), (16, 446, 448, 18), (446, 445, 447, 448), (14, 444, 446, 16), (444, 443, 445, 446), (12, 442, 444, 14), (442, 441, 443, 444), (10, 440, 442, 12), (440, 439, 441, 442), (8, 438, 440, 10), (438, 437, 439, 440), (6, 436, 438, 8), (436, 435, 437, 438), (4, 434, 436, 6), (434, 433, 435, 436), (2, 432, 434, 4), (432, 431, 433, 434), (0, 493, 432, 2), (493, 494, 431, 432), (144, 142, 500, 501), (105, 104, 508, 509), (98, 144, 501, 502), (132, 130, 495), (106, 105, 509), (99, 98, 502, 503), (134, 132, 495, 496), (100, 99, 503, 504), (136, 134, 496, 497), (101, 100, 504, 505), (138, 136, 497, 498), (102, 101, 505, 506), (140, 138, 498, 499), (103, 102, 506, 507), (142, 140, 499, 500), (104, 103, 507, 508), (505, 504, 519, 520), (498, 497, 512, 513), (506, 505, 520, 521), (499, 498, 513, 514), (507, 506, 521, 522), (500, 499, 514, 515), (508, 507, 522, 523), (501, 500, 515, 516), (509, 508, 523, 524), (502, 501, 516, 517), (495, 130, 510), (106, 509, 524), (503, 502, 517, 518), (496, 495, 510, 511), (504, 503, 518, 519), (497, 496, 511, 512), (524, 523, 538, 539), (517, 516, 531, 532), (510, 130, 525), (106, 524, 539), (518, 517, 532, 533), (511, 510, 525, 526), (519, 518, 533, 534), (512, 511, 526, 527), (520, 519, 534, 535), (513, 512, 527, 528), (521, 520, 535, 536), (514, 513, 528, 529), (522, 521, 536, 537), (515, 514, 529, 530), (523, 522, 537, 538), (516, 515, 530, 531), (528, 527, 542, 543), (536, 535, 550, 551), (529, 528, 543, 544), (537, 536, 551, 552), (530, 529, 544, 545), (538, 537, 552, 553), (531, 530, 545, 546), (539, 538, 553, 554), (532, 531, 546, 547), (525, 130, 540), (106, 539, 554), (533, 532, 547, 548), (526, 525, 540, 541), (534, 533, 548, 549), (527, 526, 541, 542), (535, 534, 549, 550), (547, 546, 561, 562), (540, 130, 555), (106, 554, 569), (548, 547, 562, 563), (541, 540, 555, 556), (549, 548, 563, 564), (542, 541, 556, 557), (550, 549, 564, 565), (543, 542, 557, 558), (551, 550, 565, 566), (544, 543, 558, 559), (552, 551, 566, 567), (545, 544, 559, 560), (553, 552, 567, 568), (546, 545, 560, 561), (554, 553, 568, 569), (566, 565, 580, 581), (559, 558, 573, 574), (567, 566, 581, 582), (560, 559, 574, 575), (568, 567, 582, 583), (561, 560, 575, 576), (569, 568, 583, 584), (562, 561, 576, 577), (555, 130, 570), (106, 569, 584), (563, 562, 577, 578), (556, 555, 570, 571), (564, 563, 578, 579), (557, 556, 571, 572), (565, 564, 579, 580), (558, 557, 572, 573), (106, 584, 599), (578, 577, 592, 593), (571, 570, 585, 586), (579, 578, 593, 594), (572, 571, 586, 587), (580, 579, 594, 595), (573, 572, 587, 588), (581, 580, 595, 596), (574, 573, 588, 589), (582, 581, 596, 597), (575, 574, 589, 590), (583, 582, 597, 598), (576, 575, 590, 591), (584, 583, 598, 599), (577, 576, 591, 592), (570, 130, 585), (597, 596, 611, 612), (590, 589, 604, 605), (598, 597, 612, 613), (591, 590, 605, 606), (599, 598, 613, 614), (592, 591, 606, 607), (585, 130, 600), (106, 599, 614), (593, 592, 607, 608), (586, 585, 600, 601), (594, 593, 608, 609), (587, 586, 601, 602), (595, 594, 609, 610), (588, 587, 602, 603), (596, 595, 610, 611), (589, 588, 603, 604), (601, 600, 615, 616), (609, 608, 623, 624), (602, 601, 616, 617), (610, 609, 624, 625), (603, 602, 617, 618), (611, 610, 625, 626), (604, 603, 618, 619), (612, 611, 626, 627), (605, 604, 619, 620), (613, 612, 627, 628), (606, 605, 620, 621), (614, 613, 628, 629), (607, 606, 621, 622), (600, 130, 615), (106, 614, 629), (608, 607, 622, 623), (620, 619, 634, 635), (628, 627, 642, 643), (621, 620, 635, 636), (629, 628, 643, 644), (622, 621, 636, 637), (615, 130, 630), (106, 629, 644), (623, 622, 637, 638), (616, 615, 630, 631), (624, 623, 638, 639), (617, 616, 631, 632), (625, 624, 639, 640), (618, 617, 632, 633), (626, 625, 640, 641), (619, 618, 633, 634), (627, 626, 641, 642), (639, 638, 653, 654), (632, 631, 646, 647), (640, 639, 654, 655), (633, 632, 647, 648), (641, 640, 655, 656), (634, 633, 648, 649), (642, 641, 656, 657), (635, 634, 649, 650), (643, 642, 657, 658), (636, 635, 650, 651), (644, 643, 658, 659), (637, 636, 651, 652), (630, 130, 645), (106, 644, 659), (638, 637, 652, 653), (631, 630, 645, 646), (658, 657, 672, 673), (651, 650, 665, 666), (659, 658, 673, 674), (652, 651, 666, 667), (645, 130, 660), (106, 659, 674), (653, 652, 667, 668), (646, 645, 660, 661), (654, 653, 668, 669), (647, 646, 661, 662), (655, 654, 669, 670), (648, 647, 662, 663), (656, 655, 670, 671), (649, 648, 663, 664), (657, 656, 671, 672), (650, 649, 664, 665), (662, 661, 676, 677), (670, 669, 684, 685), (663, 662, 677, 678), (671, 670, 685, 686), (664, 663, 678, 679), (672, 671, 686, 687), (665, 664, 679, 680), (673, 672, 687, 688), (666, 665, 680, 681), (674, 673, 688, 689), (667, 666, 681, 682), (660, 130, 675), (106, 674, 689), (668, 667, 682, 683), (661, 660, 675, 676), (669, 668, 683, 684), (681, 680, 695, 696), (689, 688, 703, 704), (682, 681, 696, 697), (675, 130, 690), (106, 689, 704), (683, 682, 697, 698), (676, 675, 690, 691), (684, 683, 698, 699), (677, 676, 691, 692), (685, 684, 699, 700), (678, 677, 692, 693), (686, 685, 700, 701), (679, 678, 693, 694), (687, 686, 701, 702), (680, 679, 694, 695), (688, 687, 702, 703), (700, 699, 714, 715), (693, 692, 707, 708), (701, 700, 715, 716), (694, 693, 708, 709), (702, 701, 716, 717), (695, 694, 709, 710), (703, 702, 717, 718), (696, 695, 710, 711), (704, 703, 718, 719), (697, 696, 711, 712), (690, 130, 705), (106, 704, 719), (698, 697, 712, 713), (691, 690, 705, 706), (699, 698, 713, 714), (692, 691, 706, 707), (719, 718, 108, 107), (712, 711, 116, 114), (705, 130, 128), (106, 719, 107), (713, 712, 114, 113), (706, 705, 128, 126), (714, 713, 113, 112), (707, 706, 126, 124), (715, 714, 112, 111), (708, 707, 124, 122), (716, 715, 111, 110), (709, 708, 122, 120), (717, 716, 110, 109), (710, 709, 120, 118), (718, 717, 109, 108), (711, 710, 118, 116), (722, 721, 736, 737), (730, 729, 744, 745), (723, 722, 737, 738), (731, 730, 745, 746), (724, 723, 738, 739), (732, 731, 746, 747), (725, 724, 739, 740), (733, 732, 747, 748), (726, 725, 740, 741), (734, 733, 748, 749), (727, 726, 741, 742), (720, 976, 735), (780, 734, 749), (728, 727, 742, 743), (721, 720, 735, 736), (729, 728, 743, 744), (741, 740, 755, 756), (749, 748, 763, 764), (742, 741, 756, 757), (735, 976, 750), (780, 749, 764), (743, 742, 757, 758), (736, 735, 750, 751), (744, 743, 758, 759), (737, 736, 751, 752), (745, 744, 759, 760), (738, 737, 752, 753), (746, 745, 760, 761), (739, 738, 753, 754), (747, 746, 761, 762), (740, 739, 754, 755), (748, 747, 762, 763), (760, 759, 774, 775), (753, 752, 767, 768), (761, 760, 775, 776), (754, 753, 768, 769), (762, 761, 776, 777), (755, 754, 769, 770), (763, 762, 777, 778), (756, 755, 770, 771), (764, 763, 778, 779), (757, 756, 771, 772), (750, 976, 765), (780, 764, 779), (758, 757, 772, 773), (751, 750, 765, 766), (759, 758, 773, 774), (752, 751, 766, 767), (779, 778, 794, 795), (772, 771, 787, 788), (765, 976, 781), (780, 779, 795), (773, 772, 788, 789), (766, 765, 781, 782), (774, 773, 789, 790), (767, 766, 782, 783), (775, 774, 790, 791), (768, 767, 783, 784), (776, 775, 791, 792), (769, 768, 784, 785), (777, 776, 792, 793), (770, 769, 785, 786), (778, 777, 793, 794), (771, 770, 786, 787), (792, 791, 806, 807), (785, 784, 799, 800), (793, 792, 807, 808), (786, 785, 800, 801), (794, 793, 808, 809), (787, 786, 801, 802), (795, 794, 809, 810), (788, 787, 802, 803), (781, 976, 796), (780, 795, 810), (789, 788, 803, 804), (782, 781, 796, 797), (790, 789, 804, 805), (783, 782, 797, 798), (791, 790, 805, 806), (784, 783, 798, 799), (796, 976, 811), (780, 810, 825), (804, 803, 818, 819), (797, 796, 811, 812), (805, 804, 819, 820), (798, 797, 812, 813), (806, 805, 820, 821), (799, 798, 813, 814), (807, 806, 821, 822), (800, 799, 814, 815), (808, 807, 822, 823), (801, 800, 815, 816), (809, 808, 823, 824), (802, 801, 816, 817), (810, 809, 824, 825), (803, 802, 817, 818), (815, 814, 829, 830), (823, 822, 837, 838), (816, 815, 830, 831), (824, 823, 838, 839), (817, 816, 831, 832), (825, 824, 839, 840), (818, 817, 832, 833), (811, 976, 826), (780, 825, 840), (819, 818, 833, 834), (812, 811, 826, 827), (820, 819, 834, 835), (813, 812, 827, 828), (821, 820, 835, 836), (814, 813, 828, 829), (822, 821, 836, 837), (834, 833, 848, 849), (827, 826, 841, 842), (835, 834, 849, 850), (828, 827, 842, 843), (836, 835, 850, 851), (829, 828, 843, 844), (837, 836, 851, 852), (830, 829, 844, 845), (838, 837, 852, 853), (831, 830, 845, 846), (839, 838, 853, 854), (832, 831, 846, 847), (840, 839, 854, 855), (833, 832, 847, 848), (826, 976, 841), (780, 840, 855), (853, 852, 867, 868), (846, 845, 860, 861), (854, 853, 868, 869), (847, 846, 861, 862), (855, 854, 869, 870), (848, 847, 862, 863), (841, 976, 856), (780, 855, 870), (849, 848, 863, 864), (842, 841, 856, 857), (850, 849, 864, 865), (843, 842, 857, 858), (851, 850, 865, 866), (844, 843, 858, 859), (852, 851, 866, 867), (845, 844, 859, 860), (857, 856, 871, 872), (865, 864, 879, 880), (858, 857, 872, 873), (866, 865, 880, 881), (859, 858, 873, 874), (867, 866, 881, 882), (860, 859, 874, 875), (868, 867, 882, 883), (861, 860, 875, 876), (869, 868, 883, 884), (862, 861, 876, 877), (870, 869, 884, 885), (863, 862, 877, 878), (856, 976, 871), (780, 870, 885), (864, 863, 878, 879), (876, 875, 890, 891), (884, 883, 898, 899), (877, 876, 891, 892), (885, 884, 899, 900), (878, 877, 892, 893), (871, 976, 886), (780, 885, 900), (879, 878, 893, 894), (872, 871, 886, 887), (880, 879, 894, 895), (873, 872, 887, 888), (881, 880, 895, 896), (874, 873, 888, 889), (882, 881, 896, 897), (875, 874, 889, 890), (883, 882, 897, 898), (895, 894, 909, 910), (888, 887, 902, 903), (896, 895, 910, 911), (889, 888, 903, 904), (897, 896, 911, 912), (890, 889, 904, 905), (898, 897, 912, 913), (891, 890, 905, 906), (899, 898, 913, 914), (892, 891, 906, 907), (900, 899, 914, 915), (893, 892, 907, 908), (886, 976, 901), (780, 900, 915), (894, 893, 908, 909), (887, 886, 901, 902), (914, 913, 928, 929), (907, 906, 921, 922), (915, 914, 929, 930), (908, 907, 922, 923), (901, 976, 916), (780, 915, 930), (909, 908, 923, 924), (902, 901, 916, 917), (910, 909, 924, 925), (903, 902, 917, 918), (911, 910, 925, 926), (904, 903, 918, 919), (912, 911, 926, 927), (905, 904, 919, 920), (913, 912, 927, 928), (906, 905, 920, 921), (926, 925, 940, 941), (919, 918, 933, 934), (927, 926, 941, 942), (920, 919, 934, 935), (928, 927, 942, 943), (921, 920, 935, 936), (929, 928, 943, 944), (922, 921, 936, 937), (930, 929, 944, 945), (923, 922, 937, 938), (916, 976, 931), (780, 930, 945), (924, 923, 938, 939), (917, 916, 931, 932), (925, 924, 939, 940), (918, 917, 932, 933), (945, 944, 959, 960), (938, 937, 952, 953), (931, 976, 946), (780, 945, 960), (939, 938, 953, 954), (932, 931, 946, 947), (940, 939, 954, 955), (933, 932, 947, 948), (941, 940, 955, 956), (934, 933, 948, 949), (942, 941, 956, 957), (935, 934, 949, 950), (943, 942, 957, 958), (936, 935, 950, 951), (944, 943, 958, 959), (937, 936, 951, 952), (949, 948, 963, 964), (957, 956, 971, 972), (950, 949, 964, 965), (958, 957, 972, 973), (951, 950, 965, 966), (959, 958, 973, 974), (952, 951, 966, 967), (960, 959, 974, 975), (953, 952, 967, 968), (946, 976, 961), (780, 960, 975), (954, 953, 968, 969), (947, 946, 961, 962), (955, 954, 969, 970), (948, 947, 962, 963), (956, 955, 970, 971)])
me_cylinder_001.polygons.foreach_set('use_smooth', [True] * 960)
me_cylinder_001.materials.append(mat_man)
me_cylinder_001.use_remesh_preserve_volume = False
me_cylinder_001.use_remesh_preserve_attributes = False
me_cylinder_001.use_mirror_vertex_groups = False
me_cylinder_001.update()
arm_armature = bpy.data.armatures.new('Armature')  # bones are not reproduced

# ---- objects
ob_lamp = bpy.data.objects.new('Lamp', light_lamp)
ob_camera = bpy.data.objects.new('Camera', cam_camera)
ob_armature = bpy.data.objects.new('Armature', arm_armature)
ob_cylinder_001 = bpy.data.objects.new('Cylinder.001', me_cylinder_001)

# ---- transforms, parenting, visibility, modifiers, constraints
ob_lamp.location = (4.076, 1.005, 5.904)
ob_lamp.rotation_euler = (0.6503, 0.05522, 1.866)
ob_lamp.lock_rotations_4d = False
ob_lamp.empty_display_type = 'ARROWS'
ob_lamp.color = (0.0, 0.0, 0.0, 0.0)
ob_lamp.lineart.crease_threshold = 0.0
ob_camera.location = (7.481, -6.508, 5.344)
ob_camera.rotation_euler = (1.109, 0.01082, 0.8149)
ob_camera.lock_rotations_4d = False
ob_camera.empty_display_type = 'ARROWS'
ob_camera.color = (0.0, 0.0, 0.0, 0.0)
ob_camera.display_type = 'WIRE'
ob_camera.lineart.crease_threshold = 0.0
ob_armature.location = (0.0, 0.0, 0.5)
ob_armature.scale = (0.1, 0.1, 0.1)
ob_armature.hide_viewport = True
ob_armature.show_in_front = True
ob_armature.lineart.crease_threshold = 0.0
ob_cylinder_001.parent = ob_armature
ob_cylinder_001.matrix_parent_inverse = Matrix(((10.0, 0.0, 0.0, -0.0), (0.0, 10.0, 0.0, -0.0), (0.0, 0.0, 10.0, -5.0), (0.0, 0.0, 0.0, 1.0)))
ob_cylinder_001.location = (0.0, 0.0, 0.0)
ob_cylinder_001.lineart.crease_threshold = 0.0
_vg = ob_cylinder_001.vertex_groups.new(name='Hip')
for _i, _w in zip([1, 3, 5, 7, 9, 11, 23, 25, 27, 29, 31, 33, 81, 82, 83, 85, 86, 88, 89, 91, 92, 93, 94, 95, 145, 146, 147, 148, 149, 150, 151, 152, 153, 154, 155, 156, 157, 158, 159, 173, 177, 182, 185, 223, 224, 225, 226, 227, 228, 229, 230, 231, 232, 233, 234, 235, 236, 237, 238, 239, 319, 320, 321, 322, 323, 324, 326, 327, 329, 330, 331, 332, 335, 336, 337, 338, 339, 340, 341, 342, 343, 344, 345, 346, 347, 348, 349, 350, 351, 352, 353, 354, 355, 356, 357, 358, 359, 360, 361, 362, 363, 364, 365, 366, 367, 368, 369, 372, 373, 374, 375, 378, 379, 380, 381, 384, 385, 387, 390, 391, 392, 395, 397, 398], [0.2478, 0.1895, 0.1406, 0.08843, 0.04769, 0.0095, 0.00688, 0.04185, 0.08401, 0.1348, 0.1829, 0.2426, 0.07562, 0.01964, 0.1108, 0.1969, 0.1512, 0.1556, 0.1966, 0.1179, 0.008814, 0.08417, 0.0453, 0.05567, 0.03086, 0.03834, 0.04214, 0.05764, 0.05171, 0.05541, 0.04281, 0.03471, 0.05253, 0.05017, 0.00821, 0.05524, 0.004132, 0.05378, 0.05684, 0.02739, 0.01236, 0.01313, 0.02731, 0.1405, 0.3425, 0.2149, 0.2711, 0.3924, 0.3885, 0.2742, 0.1434, 0.4002, 0.2181, 0.1542, 0.1766, 0.3899, 0.3411, 0.1442, 0.1559, 0.1792, 0.004428, 0.005671, 0.03477, 0.02981, 0.03278, 0.01523, 0.01408, 0.03331, 0.02126, 0.02385, 0.03492, 0.02781, 0.1092, 0.1021, 0.09448, 0.1207, 0.1128, 0.1323, 0.1218, 0.133, 0.1332, 0.1232, 0.0964, 0.1093, 0.1243, 0.1116, 0.1323, 0.09667, 0.103, 0.4546, 0.1357, 0.06824, 0.1336, 0.3633, 0.07649, 0.09374, 0.3656, 0.06783, 0.0658, 0.2056, 0.4545, 0.4525, 0.2081, 0.07563, 0.4511, 0.09516, 0.02548, 0.03317, 0.003018, 0.02263, 0.03256, 0.02251, 0.01599, 0.009679, 0.03494, 0.01069, 0.02606, 0.03635, 0.0318, 0.03562, 0.01241, 0.03382, 0.03076, 0.0314]): _vg.add([_i], _w, 'REPLACE')
_vg = ob_cylinder_001.vertex_groups.new(name='Spine')
for _i, _w in zip([1, 3, 5, 7, 9, 11, 23, 25, 27, 29, 31, 33, 85, 86, 88, 89, 96, 97, 115, 117, 119, 121, 123, 135, 137, 139, 141, 143, 145, 146, 147, 148, 149, 150, 151, 152, 153, 154, 155, 156, 157, 158, 159, 166, 168, 170, 173, 177, 180, 182, 183, 185, 186, 223, 224, 225, 226, 227, 228, 229, 230, 231, 232, 233, 234, 235, 236, 237, 238, 239, 304, 305, 306, 317, 318, 319, 320, 321, 322, 323, 324, 325, 326, 327, 328, 329, 330, 331, 332, 333, 334, 335, 336, 337, 338, 339, 340, 341, 342, 343, 344, 345, 346, 347, 348, 349, 350, 351, 352, 353, 354, 355, 356, 357, 358, 359, 360, 361, 362, 363, 364, 365, 366, 367, 368], [0.04635, 0.0541, 0.05362, 0.04425, 0.02025, 0.004407, 0.002948, 0.01788, 0.04217, 0.0526, 0.0537, 0.04697, 0.02964, 0.01034, 0.01382, 0.02735, 0.1922, 0.1958, 0.1476, 0.1094, 0.0782, 0.05304, 0.01863, 0.00316, 0.03268, 0.06511, 0.09394, 0.122, 0.1783, 0.1808, 0.0921, 0.1505, 0.1091, 0.1292, 0.09275, 0.08371, 0.1103, 0.1668, 0.1856, 0.1496, 0.1848, 0.1688, 0.1303, 0.05248, 0.03242, 0.012, 0.07766, 0.0648, 0.03008, 0.06521, 0.01362, 0.07744, 0.05145, 0.1987, 0.3683, 0.2776, 0.3232, 0.3915, 0.3967, 0.3247, 0.2025, 0.3922, 0.2797, 0.2154, 0.2401, 0.3968, 0.3676, 0.2031, 0.2168, 0.2421, 0.04828, 0.02089, 0.000978, 0.01923, 0.04102, 0.08129, 0.08143, 0.08476, 0.0881, 0.08652, 0.08616, 0.07699, 0.08474, 0.0866, 0.07428, 0.08624, 0.08826, 0.08504, 0.08694, 0.06818, 0.06909, 0.5052, 0.2041, 0.1799, 0.5323, 0.2429, 0.369, 0.5132, 0.3703, 0.4512, 0.2938, 0.1856, 0.544, 0.2977, 0.2391, 0.4571, 0.1865, 0.2066, 0.1699, 0.1239, 0.08652, 0.1229, 0.1547, 0.09218, 0.1027, 0.1553, 0.08624, 0.08474, 0.1414, 0.1697, 0.1601, 0.1423, 0.09162, 0.16, 0.1035]): _vg.add([_i], _w, 'REPLACE')
_vg = ob_cylinder_001.vertex_groups.new(name='Neck')
for _i, _w in zip([96, 97, 115, 117, 119, 121, 123, 125, 127, 129, 131, 133, 135, 137, 139, 141, 143, 145, 146, 154, 155, 157, 158, 304, 305, 306, 307, 308, 309, 310, 311, 312, 313, 314, 315, 316, 317, 318, 325, 328, 333, 334, 335, 338, 341, 343, 346, 349], [0.38, 0.3437, 0.4601, 0.5591, 0.649, 0.732, 0.8028, 0.872, 0.9397, 1.0, 0.9499, 0.895, 0.8415, 0.7899, 0.7128, 0.6332, 0.5593, 0.08517, 0.09129, 0.02412, 0.2096, 0.1775, 0.02551, 0.08214, 0.09457, 0.107, 0.1187, 0.1291, 0.138, 0.1447, 0.148, 0.1465, 0.1417, 0.1346, 0.1257, 0.115, 0.1029, 0.09287, 0.004913, 0.004989, 0.0707, 0.07605, 0.1173, 0.04409, 0.06431, 0.0157, 0.0666, 0.0117]): _vg.add([_i], _w, 'REPLACE')
_vg = ob_cylinder_001.vertex_groups.new(name='Head')
_vg.add([720, 721, 722, 723, 724, 725, 726, 727, 728, 729, 730, 731, 732, 733, 734, 735, 736, 737, 738, 739, 740, 741, 742, 743, 744, 745, 746, 747, 748, 749, 750, 751, 752, 753, 754, 755, 756, 757, 758, 759, 760, 761, 762, 763, 764, 765, 766, 767, 768, 769, 770, 771, 772, 773, 774, 775, 776, 777, 778, 779, 780, 781, 782, 783, 784, 785, 786, 787, 788, 789, 790, 791, 792, 793, 794, 795, 796, 797, 798, 799, 800, 801, 802, 803, 804, 805, 806, 807, 808, 809, 810, 811, 812, 813, 814, 815, 816, 817, 818, 819, 820, 821, 822, 823, 824, 825, 826, 827, 828, 829, 830, 831, 832, 833, 834, 835, 836, 837, 838, 839, 840, 841, 842, 843, 844, 845, 846, 847, 848, 849, 850, 851, 852, 853, 854, 855, 856, 857, 858, 859, 860, 861, 862, 863, 864, 865, 866, 867, 868, 869, 870, 871, 872, 873, 874, 875, 876, 877, 878, 879, 880, 881, 882, 883, 884, 885, 886, 887, 888, 889, 890, 891, 892, 893, 894, 895, 896, 897, 898, 899, 900, 901, 902, 903, 904, 905, 906, 907, 908, 909, 910, 911, 912, 913, 914, 915, 916, 917, 918, 919, 920, 921, 922, 923, 924, 925, 926, 927, 928, 929, 930, 931, 932, 933, 934, 935, 936, 937, 938, 939, 940, 941, 942, 943, 944, 945, 946, 947, 948, 949, 950, 951, 952, 953, 954, 955, 956, 957, 958, 959, 960, 961, 962, 963, 964, 965, 966, 967, 968, 969, 970, 971, 972, 973, 974, 975, 976], 1.0, 'REPLACE')
_vg = ob_cylinder_001.vertex_groups.new(name='Shoulder_L')
for _i, _w in zip([96, 97, 115, 117, 119, 121, 123, 125, 127, 131, 133, 135, 137, 139, 141, 143, 145, 146, 147, 148, 149, 150, 151, 152, 153, 154, 155, 156, 157, 158, 159, 160, 161, 162, 163, 164, 165, 166, 167, 168, 169, 170, 171, 172, 173, 174, 175, 176, 177, 178, 179, 180, 181, 182, 183, 184, 185, 186, 187, 188, 189, 190, 223, 224, 225, 226, 227, 228, 229, 230, 231, 232, 233, 234, 235, 236, 237, 238, 239, 272, 273, 274, 275, 276, 277, 278, 279, 280, 281, 282, 283, 284, 285, 286, 287, 288, 289, 290, 291, 292, 293, 294, 295, 296, 297, 298, 299, 300, 301, 302, 303, 304, 305, 306, 307, 308, 309, 310, 311, 312, 313, 314, 315, 316, 317, 318, 319, 320, 321, 322, 323, 324, 325, 326, 327, 328, 329, 330, 331, 332, 333, 334, 335, 336, 337, 338, 339, 340, 341, 342, 343, 344, 345, 346, 347, 348, 349, 350, 351, 352, 353, 354, 355, 356, 357, 358, 359, 360, 361, 362, 363, 364, 365, 366, 367, 368], [0.2689, 0.289, 0.2586, 0.2284, 0.1955, 0.1595, 0.1246, 0.0852, 0.03424, 0.02216, 0.07202, 0.1026, 0.1269, 0.1606, 0.1888, 0.2133, 0.5736, 0.5735, 0.3872, 0.554, 0.4309, 0.4925, 0.387, 0.3734, 0.4289, 0.5841, 0.4573, 0.5504, 0.4909, 0.5898, 0.492, 0.4755, 0.4733, 0.4736, 0.4789, 0.4728, 0.4745, 0.4403, 0.4732, 0.4579, 0.473, 0.4639, 0.4728, 0.4765, 0.3895, 0.4731, 0.4738, 0.4727, 0.4149, 0.4714, 0.4734, 0.4532, 0.4729, 0.4165, 0.4696, 0.473, 0.3899, 0.4373, 0.473, 0.4742, 0.4727, 0.4772, 0.1758, 0.09035, 0.1484, 0.121, 0.0542, 0.06205, 0.1234, 0.1754, 0.05342, 0.1498, 0.1728, 0.1651, 0.0613, 0.08808, 0.1749, 0.1723, 0.1653, 0.1153, 0.1154, 0.1156, 0.1149, 0.1155, 0.1068, 0.1156, 0.1098, 0.1155, 0.1113, 0.1156, 0.1139, 0.1006, 0.1155, 0.1156, 0.1155, 0.1031, 0.1131, 0.1156, 0.109, 0.1155, 0.1035, 0.1122, 0.1156, 0.1008, 0.1062, 0.1155, 0.1155, 0.1155, 0.1144, 0.09954, 0.115, 0.7534, 0.7616, 0.7647, 0.7646, 0.7627, 0.76, 0.7572, 0.7556, 0.7562, 0.7579, 0.7597, 0.7608, 0.7605, 0.7574, 0.7516, 0.6967, 0.6849, 0.3894, 0.4936, 0.4279, 0.6365, 0.7381, 0.6216, 0.431, 0.7357, 0.5561, 0.5657, 0.389, 0.4879, 0.7371, 0.7357, 0.1721, 0.2837, 0.2666, 0.2037, 0.2973, 0.2844, 0.2052, 0.292, 0.2565, 0.3009, 0.2715, 0.1909, 0.3045, 0.2972, 0.2468, 0.2702, 0.282, 0.003734, 0.06172, 0.06623, 0.06107, 0.03104, 0.06545, 0.06351, 0.03276, 0.06621, 0.06643, 0.05254, 0.004636, 0.01089, 0.05343, 0.06536, 0.009808, 0.0638]): _vg.add([_i], _w, 'REPLACE')
_vg = ob_cylinder_001.vertex_groups.new(name='UpperArm_L')
for _i, _w in zip([145, 146, 147, 148, 149, 150, 151, 152, 153, 154, 155, 156, 157, 158, 159, 160, 161, 162, 163, 164, 165, 166, 167, 168, 169, 170, 171, 172, 173, 174, 175, 176, 177, 178, 179, 180, 181, 182, 183, 184, 185, 186, 187, 188, 189, 190, 191, 192, 193, 194, 195, 196, 197, 198, 199, 200, 201, 202, 203, 204, 205, 206, 207, 208, 209, 210, 211, 212, 213, 214, 215, 216, 217, 218, 219, 220, 221, 222, 223, 225, 226, 229, 230, 232, 233, 234, 237, 238, 239, 240, 241, 242, 243, 244, 245, 246, 247, 248, 249, 250, 251, 252, 253, 254, 255, 256, 257, 258, 259, 260, 261, 262, 263, 264, 265, 266, 267, 268, 269, 270, 271, 272, 273, 274, 275, 276, 277, 278, 279, 280, 281, 282, 283, 284, 285, 286, 287, 288, 289, 290, 291, 292, 293, 294, 295, 296, 297, 298, 299, 300, 301, 302, 303, 304, 305, 306, 307, 308, 309, 310, 311, 312, 313, 314, 315, 316, 317, 318, 319, 320, 321, 322, 323, 324, 325, 326, 327, 328, 329, 330, 331, 332, 333, 334, 336, 337, 339, 340, 342, 343, 344, 345, 347, 348, 349, 350, 351, 353, 354, 355, 357, 358, 360, 361, 366, 368], [0.05917, 0.05394, 0.361, 0.1488, 0.2992, 0.2269, 0.3585, 0.3897, 0.2949, 0.1024, 0.01307, 0.1588, 0.004085, 0.09316, 0.2193, 0.4805, 0.4854, 0.4902, 0.471, 0.4917, 0.4791, 0.4197, 0.4915, 0.4343, 0.4909, 0.4497, 0.4919, 0.4602, 0.3926, 0.488, 0.4886, 0.4919, 0.4061, 0.4604, 0.491, 0.4367, 0.4914, 0.4053, 0.4479, 0.4918, 0.3936, 0.4217, 0.4898, 0.4857, 0.4919, 0.4687, 0.4779, 0.48, 0.4801, 0.4803, 0.4806, 0.4798, 0.4808, 0.4784, 0.4808, 0.4788, 0.4807, 0.4791, 0.4808, 0.4795, 0.478, 0.4804, 0.4805, 0.4808, 0.4782, 0.4794, 0.4807, 0.4788, 0.4807, 0.4781, 0.4791, 0.4808, 0.478, 0.4785, 0.4806, 0.4803, 0.4808, 0.4798, 0.1387, 0.06719, 0.03342, 0.02905, 0.1334, 0.06502, 0.1181, 0.09452, 0.1337, 0.1179, 0.09317, 0.1168, 0.1172, 0.1172, 0.1174, 0.1172, 0.1172, 0.1172, 0.1167, 0.1175, 0.1169, 0.1174, 0.1169, 0.1175, 0.1171, 0.1169, 0.1174, 0.1171, 0.1173, 0.1169, 0.1169, 0.1174, 0.117, 0.1173, 0.1166, 0.1171, 0.1175, 0.1167, 0.117, 0.1174, 0.1171, 0.1174, 0.1171, 0.7539, 0.755, 0.7571, 0.752, 0.758, 0.742, 0.7579, 0.7446, 0.7575, 0.7474, 0.7582, 0.7498, 0.7382, 0.7561, 0.7564, 0.7582, 0.7399, 0.7497, 0.7576, 0.7448, 0.7578, 0.7398, 0.7472, 0.7581, 0.7382, 0.7422, 0.7569, 0.7554, 0.7582, 0.7518, 0.7376, 0.7536, 0.07884, 0.08043, 0.08146, 0.08206, 0.08236, 0.08243, 0.08238, 0.08229, 0.08228, 0.08224, 0.08204, 0.08157, 0.08073, 0.07932, 0.07772, 0.1579, 0.1558, 0.3764, 0.3016, 0.3469, 0.2032, 0.1108, 0.2041, 0.3459, 0.1162, 0.2537, 0.252, 0.3753, 0.304, 0.07652, 0.07347, 0.1986, 0.2351, 0.1559, 0.07523, 0.07021, 0.03109, 0.1156, 0.2249, 0.1103, 0.1595, 0.03786, 0.2259, 0.1978, 0.007566, 0.04228, 0.008944, 0.0347, 0.02296, 0.04236, 0.04467, 0.03507, 0.02208]): _vg.add([_i], _w, 'REPLACE')
_vg = ob_cylinder_001.vertex_groups.new(name='LowerArm_L')
for _i, _w in zip([98, 99, 100, 101, 102, 103, 104, 105, 106, 107, 108, 109, 110, 111, 112, 113, 114, 116, 118, 120, 122, 124, 126, 128, 130, 132, 134, 136, 138, 140, 142, 144, 191, 192, 193, 194, 195, 196, 197, 198, 199, 200, 201, 202, 203, 204, 205, 206, 207, 208, 209, 210, 211, 212, 213, 214, 215, 216, 217, 218, 219, 220, 221, 222, 240, 241, 242, 243, 244, 245, 246, 247, 248, 249, 250, 251, 252, 253, 254, 255, 256, 257, 258, 259, 260, 261, 262, 263, 264, 265, 266, 267, 268, 269, 270, 271, 272, 273, 274, 275, 276, 277, 278, 279, 280, 281, 282, 283, 284, 285, 286, 287, 288, 289, 290, 291, 292, 293, 294, 295, 296, 297, 298, 299, 300, 301, 302, 303, 495, 496, 497, 498, 499, 500, 501, 502, 503, 504, 505, 506, 507, 508, 509, 510, 511, 512, 513, 514, 515, 516, 517, 518, 519, 520, 521, 522, 523, 524, 525, 526, 527, 528, 529, 530, 531, 532, 533, 534, 535, 536, 537, 538, 539, 540, 541, 542, 543, 544, 545, 546, 547, 548, 549, 550, 551, 552, 553, 554, 555, 556, 557, 558, 559, 560, 561, 562, 563, 564, 565, 566, 567, 568, 569, 570, 571, 572, 573, 574, 575, 576, 577, 578, 579, 580, 581, 582, 583, 584, 585, 586, 587, 588, 589, 590, 594, 595, 596, 597, 598, 599, 600, 601, 602, 603, 604, 605, 609, 610, 611, 612, 613, 614, 615, 616, 617, 618, 619, 620, 624, 625, 626, 627, 628, 629, 630, 631, 632, 633, 634, 635, 636, 637, 638, 639, 640, 641, 642, 643, 644, 645, 646, 647, 648, 649, 650, 651, 652, 653, 654, 655, 656, 657, 658, 659, 660, 661, 662, 663, 664, 665, 666, 667, 668, 669, 670, 671, 672, 673, 674, 675, 676, 677, 678, 679, 680, 681, 682, 683, 684, 685, 686, 687, 688, 689, 690, 691, 692, 693, 694, 695, 696, 697, 698, 699, 700, 701, 702, 703, 704, 705, 706, 707, 708, 709, 710, 711, 712, 713, 714, 715, 716, 717, 718, 719], [0.4414, 0.4455, 0.4536, 0.4427, 0.4362, 0.4327, 0.4328, 0.4301, 0.4334, 0.4374, 0.4496, 0.4404, 0.4372, 0.4374, 0.4403, 0.4397, 0.4414, 0.4455, 0.4536, 0.4427, 0.4362, 0.4327, 0.4328, 0.4301, 0.4334, 0.4374, 0.4496, 0.4404, 0.4372, 0.4374, 0.4403, 0.4397, 0.4789, 0.4789, 0.4789, 0.4789, 0.4789, 0.4789, 0.4788, 0.479, 0.4788, 0.479, 0.4788, 0.479, 0.4787, 0.4789, 0.4789, 0.4788, 0.4789, 0.4788, 0.4789, 0.479, 0.4788, 0.4789, 0.4788, 0.479, 0.4789, 0.4787, 0.479, 0.4789, 0.4788, 0.4789, 0.4787, 0.479, 0.7449, 0.7462, 0.7462, 0.7458, 0.7461, 0.746, 0.7458, 0.7458, 0.7449, 0.7456, 0.7456, 0.7461, 0.7446, 0.7458, 0.7446, 0.7457, 0.7466, 0.7453, 0.7447, 0.7466, 0.7454, 0.7454, 0.7457, 0.7459, 0.7457, 0.7446, 0.7453, 0.7449, 0.7456, 0.7465, 0.7448, 0.7465, 0.1169, 0.117, 0.1167, 0.117, 0.1166, 0.1176, 0.1166, 0.1175, 0.1167, 0.1175, 0.1166, 0.1172, 0.1178, 0.1168, 0.1167, 0.1166, 0.1178, 0.1173, 0.1166, 0.1176, 0.1167, 0.1177, 0.1173, 0.1166, 0.1178, 0.1178, 0.1167, 0.1168, 0.1166, 0.1171, 0.1178, 0.117, 0.4066, 0.3862, 0.3578, 0.3362, 0.3208, 0.3109, 0.3047, 0.3036, 0.3077, 0.3162, 0.3237, 0.3352, 0.3521, 0.3748, 0.4002, 0.3788, 0.3344, 0.2924, 0.2599, 0.2363, 0.2203, 0.2111, 0.2085, 0.2125, 0.2225, 0.2375, 0.2589, 0.2881, 0.3265, 0.3734, 0.3547, 0.2928, 0.2415, 0.2028, 0.1748, 0.1559, 0.145, 0.1417, 0.1456, 0.1568, 0.1751, 0.2018, 0.2384, 0.2873, 0.3503, 0.3346, 0.2602, 0.2028, 0.1604, 0.1301, 0.1097, 0.09787, 0.09409, 0.09811, 0.11, 0.1301, 0.1596, 0.2006, 0.2564, 0.3312, 0.3188, 0.2358, 0.1744, 0.1299, 0.09819, 0.07667, 0.06401, 0.05983, 0.06409, 0.07674, 0.09805, 0.1293, 0.1729, 0.2332, 0.3164, 0.3074, 0.2188, 0.155, 0.1092, 0.07648, 0.05383, 0.02994, 0.02045, 0.02999, 0.05384, 0.07635, 0.1088, 0.1541, 0.2172, 0.3058, 0.3004, 0.2086, 0.1436, 0.09713, 0.06367, 0.02973, 0.02972, 0.0636, 0.09692, 0.1432, 0.2078, 0.2996, 0.2978, 0.205, 0.1397, 0.09309, 0.05938, 0.02016, 0.02015, 0.05938, 0.09308, 0.1397, 0.205, 0.2978, 0.2996, 0.2079, 0.1432, 0.09692, 0.0636, 0.02972, 0.02973, 0.06367, 0.09713, 0.1436, 0.2086, 0.3004, 0.3058, 0.2172, 0.1541, 0.1088, 0.07636, 0.05384, 0.02999, 0.02045, 0.02994, 0.05383, 0.07648, 0.1092, 0.155, 0.2188, 0.3074, 0.3164, 0.2332, 0.1729, 0.1293, 0.09805, 0.07675, 0.06409, 0.05983, 0.06401, 0.07667, 0.09819, 0.1299, 0.1744, 0.2358, 0.3188, 0.3312, 0.2564, 0.2006, 0.1596, 0.1301, 0.11, 0.09811, 0.09409, 0.09787, 0.1097, 0.1301, 0.1604, 0.2028, 0.2602, 0.3346, 0.3503, 0.2873, 0.2384, 0.2018, 0.1751, 0.1568, 0.1456, 0.1417, 0.145, 0.1559, 0.1748, 0.2028, 0.2415, 0.2928, 0.3547, 0.3734, 0.3265, 0.2881, 0.2589, 0.2375, 0.2225, 0.2125, 0.2085, 0.2111, 0.2203, 0.2363, 0.2599, 0.2924, 0.3344, 0.3788, 0.4002, 0.3748, 0.3521, 0.3352, 0.3237, 0.3162, 0.3077, 0.3036, 0.3047, 0.3109, 0.3208, 0.3362, 0.3578, 0.3862, 0.4066]): _vg.add([_i], _w, 'REPLACE')
_vg = ob_cylinder_001.vertex_groups.new(name='Shoulder_R')
for _i, _w in zip([96, 97, 115, 117, 119, 121, 123, 137, 139, 141, 143, 145, 146, 155, 157, 335, 346], [0.134, 0.1546, 0.1157, 0.0853, 0.06073, 0.03209, 0.002937, 0.006412, 0.03925, 0.06472, 0.0843, 0.02137, 0.008758, 0.07219, 0.07764, 0.03186, 0.008427]): _vg.add([_i], _w, 'REPLACE')
_vg = ob_cylinder_001.vertex_groups.new(name='UpperArm_R')
_vg = ob_cylinder_001.vertex_groups.new(name='LowerArm_R')
_vg = ob_cylinder_001.vertex_groups.new(name='Coxa_L')
for _i, _w in zip([1, 3, 5, 7, 9, 11, 13, 15, 17, 19, 21, 23, 25, 27, 29, 31, 33, 49, 50, 64, 65, 66, 67, 68, 69, 70, 71, 72, 73, 74, 75, 76, 77, 78, 79, 80, 81, 82, 83, 84, 85, 86, 87, 88, 89, 90, 91, 92, 93, 94, 95, 147, 148, 149, 150, 151, 152, 153, 154, 156, 158, 159, 173, 177, 182, 185, 223, 224, 225, 226, 227, 228, 229, 230, 231, 232, 233, 234, 235, 236, 237, 238, 239, 321, 322, 323, 327, 329, 330, 331, 332, 335, 336, 337, 338, 339, 340, 341, 342, 343, 344, 345, 346, 347, 348, 349, 350, 351, 352, 353, 354, 355, 356, 357, 358, 359, 360, 361, 362, 363, 364, 365, 366, 367, 368, 369, 370, 371, 372, 373, 374, 375, 376, 377, 378, 379, 380, 381, 382, 383, 384, 385, 386, 387, 388, 389, 390, 391, 392, 393, 394, 395, 396, 397, 398, 399, 400, 401, 402, 403, 404, 405, 406, 407, 408, 409, 410, 411, 412, 413, 414, 415, 416, 417, 418, 419, 420, 421, 422, 423, 424, 425, 426, 427, 428, 429, 430], [0.4884, 0.5856, 0.6193, 0.5964, 0.5082, 0.4724, 0.4577, 0.4525, 0.4522, 0.4535, 0.4586, 0.4736, 0.5118, 0.6142, 0.6325, 0.5966, 0.4891, 0.01507, 0.003935, 0.004213, 0.0141, 0.02433, 0.0342, 0.04304, 0.05016, 0.05289, 0.05469, 0.05568, 0.05599, 0.05568, 0.05468, 0.05281, 0.04998, 0.04256, 0.03386, 0.02436, 0.6077, 0.5314, 0.606, 0.4994, 0.5335, 0.5836, 0.4877, 0.5649, 0.5439, 0.501, 0.5821, 0.5392, 0.5827, 0.5837, 0.5647, 0.05088, 0.02854, 0.05179, 0.04363, 0.05128, 0.04561, 0.05296, 0.003312, 0.02486, 0.005223, 0.04735, 0.03505, 0.01463, 0.01548, 0.03504, 0.1804, 0.1188, 0.1805, 0.1616, 0.09014, 0.09031, 0.1576, 0.1814, 0.09423, 0.1773, 0.183, 0.184, 0.09318, 0.1222, 0.1806, 0.1817, 0.1818, 0.04356, 0.02205, 0.03449, 0.03512, 0.006765, 0.006999, 0.04359, 0.02083, 0.008285, 0.1113, 0.1136, 0.02272, 0.1042, 0.07397, 0.02072, 0.073, 0.05115, 0.09312, 0.1136, 0.01079, 0.09201, 0.1052, 0.05207, 0.1129, 0.1105, 0.2459, 0.4259, 0.3768, 0.4294, 0.3239, 0.3821, 0.3971, 0.3181, 0.3774, 0.3756, 0.4284, 0.2429, 0.2604, 0.4222, 0.3832, 0.265, 0.3951, 0.6494, 0.458, 0.4664, 0.6389, 0.5265, 0.5473, 0.6457, 0.4666, 0.4573, 0.6634, 0.5534, 0.5213, 0.6352, 0.4852, 0.4529, 0.6367, 0.5777, 0.4981, 0.6187, 0.527, 0.5338, 0.6005, 0.5974, 0.6231, 0.454, 0.4861, 0.6213, 0.4998, 0.6521, 0.573, 0.1807, 0.179, 0.08993, 0.08088, 0.1466, 0.1815, 0.1832, 0.1031, 0.07258, 0.1473, 0.1816, 0.1845, 0.1185, 0.07203, 0.1166, 0.1797, 0.1327, 0.1836, 0.134, 0.07279, 0.09909, 0.1753, 0.1818, 0.1609, 0.07552, 0.08616, 0.1682, 0.1805, 0.1715, 0.0743, 0.07833, 0.1584]): _vg.add([_i], _w, 'REPLACE')
_vg = ob_cylinder_001.vertex_groups.new(name='UpperLeg_L')
for _i, _w in zip([1, 3, 5, 7, 9, 11, 13, 15, 17, 19, 21, 23, 25, 27, 29, 31, 33, 49, 50, 51, 52, 53, 54, 55, 56, 57, 58, 59, 60, 61, 62, 63, 64, 65, 66, 67, 68, 69, 70, 71, 72, 73, 74, 75, 76, 77, 78, 79, 80, 81, 82, 83, 84, 85, 86, 87, 88, 89, 90, 91, 92, 93, 94, 95, 147, 149, 150, 151, 152, 153, 159, 173, 185, 223, 224, 225, 226, 229, 230, 232, 233, 234, 236, 237, 238, 239, 321, 323, 327, 331, 336, 337, 339, 340, 342, 344, 345, 347, 348, 350, 351, 352, 353, 354, 355, 356, 357, 358, 359, 360, 361, 362, 363, 364, 365, 366, 367, 368, 369, 370, 371, 372, 373, 374, 375, 376, 377, 378, 379, 380, 381, 382, 383, 384, 385, 386, 387, 388, 389, 390, 391, 392, 393, 394, 395, 396, 397, 398, 399, 400, 401, 402, 403, 404, 405, 406, 407, 408, 409, 410, 411, 412, 413, 414, 415, 416, 417, 418, 419, 420, 421, 422, 423, 424, 425, 426, 427, 428, 429, 430, 431, 433, 435, 437, 439, 441, 443, 445, 447, 449, 451, 453, 455, 457, 459, 461, 463, 465, 467, 469, 471, 473, 475, 477, 479, 481, 483, 485, 487, 489, 491, 494], [0.06168, 0.08527, 0.1304, 0.2244, 0.3723, 0.4374, 0.4664, 0.4793, 0.4833, 0.4796, 0.4668, 0.4387, 0.3739, 0.2141, 0.1287, 0.08886, 0.07231, 0.2363, 0.1965, 0.172, 0.156, 0.1451, 0.1376, 0.1327, 0.1299, 0.1289, 0.1297, 0.1326, 0.1378, 0.1459, 0.1578, 0.1753, 0.2008, 0.2384, 0.2945, 0.3822, 0.5239, 0.611, 0.6635, 0.6941, 0.7102, 0.7156, 0.7115, 0.6967, 0.6673, 0.6158, 0.5284, 0.3825, 0.2931, 0.2207, 0.3519, 0.1688, 0.398, 0.1031, 0.1268, 0.4142, 0.1384, 0.09197, 0.3996, 0.1803, 0.3523, 0.231, 0.2845, 0.2902, 0.02802, 0.02394, 0.009306, 0.02923, 0.0247, 0.02693, 0.01287, 0.01549, 0.01512, 0.1532, 0.02458, 0.09683, 0.06409, 0.06379, 0.1513, 0.0961, 0.1437, 0.1266, 0.02526, 0.1508, 0.1429, 0.1256, 0.02173, 0.01202, 0.01169, 0.02218, 0.08329, 0.09236, 0.06971, 0.01615, 0.01617, 0.05139, 0.09057, 0.0514, 0.06976, 0.09014, 0.08302, 0.03503, 0.2117, 0.348, 0.2117, 0.0817, 0.333, 0.2972, 0.08194, 0.3482, 0.3521, 0.1352, 0.02798, 0.04999, 0.1368, 0.3333, 0.05155, 0.2969, 0.2507, 0.4862, 0.4824, 0.2457, 0.368, 0.3347, 0.2433, 0.4821, 0.4862, 0.2418, 0.333, 0.3685, 0.2485, 0.4633, 0.4845, 0.2834, 0.3029, 0.3997, 0.2606, 0.4121, 0.4074, 0.2782, 0.2795, 0.2935, 0.4848, 0.4637, 0.2591, 0.4009, 0.2385, 0.3044, 0.7014, 0.6698, 0.7816, 0.8012, 0.6789, 0.6959, 0.6761, 0.7555, 0.8213, 0.6801, 0.6889, 0.6845, 0.7268, 0.8236, 0.731, 0.6821, 0.7013, 0.6933, 0.6998, 0.8217, 0.7632, 0.6764, 0.7002, 0.6701, 0.8143, 0.7886, 0.6712, 0.7033, 0.6672, 0.8158, 0.8056, 0.6719, 0.0442, 0.03136, 0.02192, 0.01514, 0.01041, 0.007308, 0.005552, 0.004992, 0.005593, 0.007415, 0.01062, 0.0155, 0.02244, 0.032, 0.04483, 0.05582, 0.06649, 0.07939, 0.09358, 0.106, 0.1156, 0.1222, 0.1261, 0.1274, 0.1263, 0.1225, 0.116, 0.1064, 0.09394, 0.07953, 0.06644, 0.05562]): _vg.add([_i], _w, 'REPLACE')
_vg = ob_cylinder_001.vertex_groups.new(name='LowerLeg_L')
for _i, _w in zip([0, 2, 4, 6, 8, 10, 12, 14, 16, 18, 20, 22, 24, 26, 28, 30, 32, 34, 35, 36, 37, 38, 39, 40, 41, 42, 43, 44, 45, 46, 47, 48, 49, 50, 51, 52, 53, 54, 55, 56, 57, 58, 59, 60, 61, 62, 63, 64, 65, 66, 67, 68, 69, 70, 71, 72, 73, 74, 75, 76, 77, 78, 79, 80, 81, 82, 83, 84, 87, 90, 91, 92, 93, 94, 95, 369, 372, 373, 374, 375, 378, 379, 380, 381, 384, 385, 386, 387, 390, 391, 392, 395, 396, 397, 398, 399, 400, 401, 402, 403, 404, 405, 406, 407, 408, 409, 410, 411, 412, 413, 414, 415, 416, 417, 418, 419, 420, 421, 422, 423, 424, 425, 426, 427, 428, 429, 430, 431, 432, 433, 434, 435, 436, 437, 438, 439, 440, 441, 442, 443, 444, 445, 446, 447, 448, 449, 450, 451, 452, 453, 454, 455, 456, 457, 458, 459, 460, 461, 462, 463, 464, 465, 466, 467, 468, 469, 470, 471, 472, 473, 474, 475, 476, 477, 478, 479, 480, 481, 482, 483, 484, 485, 486, 487, 488, 489, 490, 491, 492, 493, 494], [0.5591, 0.563, 0.5624, 0.5579, 0.551, 0.5387, 0.5194, 0.491, 0.4478, 0.3872, 0.329, 0.272, 0.2206, 0.166, 0.1067, 0.03544, 0.07651, 0.08889, 0.1254, 0.1623, 0.2053, 0.2449, 0.2805, 0.3144, 0.3933, 0.4488, 0.4881, 0.5151, 0.5337, 0.5452, 0.5507, 0.551, 0.7241, 0.7703, 0.799, 0.8185, 0.8322, 0.8417, 0.848, 0.8516, 0.8528, 0.8515, 0.8477, 0.8409, 0.8305, 0.8154, 0.7939, 0.7635, 0.7201, 0.6583, 0.5651, 0.4186, 0.3277, 0.2725, 0.2403, 0.2236, 0.2182, 0.2229, 0.2389, 0.2703, 0.325, 0.4166, 0.5674, 0.6622, 0.02366, 0.05447, 0.005958, 0.05979, 0.06169, 0.06058, 0.008396, 0.05562, 0.02494, 0.04334, 0.0426, 0.01702, 0.03388, 0.05774, 0.05341, 0.02889, 0.01453, 0.05444, 0.05677, 0.0342, 1.546e-06, 0.05146, 0.06, 0.03968, 0.04695, 0.04514, 0.002018, 0.04057, 0.06073, 0.02705, 0.05038, 0.09922, 0.1304, 0.1199, 0.1101, 0.1568, 0.1024, 0.1199, 0.1313, 0.09824, 0.1561, 0.108, 0.1108, 0.1427, 0.09648, 0.1396, 0.116, 0.1507, 0.1041, 0.152, 0.09779, 0.1275, 0.1263, 0.09998, 0.1505, 0.1026, 0.1167, 0.1396, 0.09839, 0.1412, 0.1022, 0.1083, 0.1502, 0.9292, 0.9013, 0.9363, 0.9022, 0.9413, 0.9021, 0.9448, 0.9008, 0.9469, 0.8982, 0.9479, 0.8942, 0.9479, 0.8886, 0.947, 0.8814, 0.9453, 0.8727, 0.9428, 0.8634, 0.9395, 0.8538, 0.9353, 0.8444, 0.9301, 0.8354, 0.9236, 0.8273, 0.9158, 0.8213, 0.9063, 0.819, 0.8949, 0.8189, 0.8817, 0.8207, 0.8675, 0.824, 0.8554, 0.8286, 0.8465, 0.834, 0.8407, 0.8402, 0.838, 0.8474, 0.8379, 0.856, 0.8404, 0.8643, 0.8456, 0.8719, 0.8535, 0.8786, 0.8644, 0.8843, 0.8782, 0.8892, 0.8938, 0.8933, 0.908, 0.8967, 0.8994, 0.9198]): _vg.add([_i], _w, 'REPLACE')
_vg = ob_cylinder_001.vertex_groups.new(name='Coxa_R')
for _i, _w in zip([1, 3, 5, 31, 33, 81, 83, 85, 86, 88, 89, 91, 93, 95, 352, 363, 364], [0.1313, 0.05835, 3.146e-05, 0.05136, 0.1247, 0.02635, 0.05688, 0.1002, 0.07865, 0.07834, 0.1033, 0.05859, 0.03228, 0.003307, 0.03602, 0.04125, 0.004013]): _vg.add([_i], _w, 'REPLACE')
_vg = ob_cylinder_001.vertex_groups.new(name='UpperLeg_R')
_vg = ob_cylinder_001.vertex_groups.new(name='LowerLeg_R')
_vg = ob_cylinder_001.vertex_groups.new(name='Hand_L')
for _i, _w in zip([98, 99, 100, 101, 102, 103, 104, 105, 106, 107, 108, 109, 110, 111, 112, 113, 114, 116, 118, 120, 122, 124, 126, 128, 130, 132, 134, 136, 138, 140, 142, 144, 240, 241, 242, 243, 244, 245, 246, 247, 248, 249, 250, 251, 252, 253, 254, 255, 256, 257, 258, 259, 260, 261, 262, 263, 264, 265, 266, 267, 268, 269, 270, 271, 495, 496, 497, 498, 499, 500, 501, 502, 503, 504, 505, 506, 507, 508, 509, 510, 511, 512, 513, 514, 515, 516, 517, 518, 519, 520, 521, 522, 523, 524, 525, 526, 527, 528, 529, 530, 531, 532, 533, 534, 535, 536, 537, 538, 539, 540, 541, 542, 543, 544, 545, 546, 547, 548, 549, 550, 551, 552, 553, 554, 555, 556, 557, 558, 559, 560, 561, 562, 563, 564, 565, 566, 567, 568, 569, 570, 571, 572, 573, 574, 575, 576, 577, 578, 579, 580, 581, 582, 583, 584, 585, 586, 587, 588, 589, 590, 591, 592, 593, 594, 595, 596, 597, 598, 599, 600, 601, 602, 603, 604, 605, 606, 607, 608, 609, 610, 611, 612, 613, 614, 615, 616, 617, 618, 619, 620, 621, 622, 623, 624, 625, 626, 627, 628, 629, 630, 631, 632, 633, 634, 635, 636, 637, 638, 639, 640, 641, 642, 643, 644, 645, 646, 647, 648, 649, 650, 651, 652, 653, 654, 655, 656, 657, 658, 659, 660, 661, 662, 663, 664, 665, 666, 667, 668, 669, 670, 671, 672, 673, 674, 675, 676, 677, 678, 679, 680, 681, 682, 683, 684, 685, 686, 687, 688, 689, 690, 691, 692, 693, 694, 695, 696, 697, 698, 699, 700, 701, 702, 703, 704, 705, 706, 707, 708, 709, 710, 711, 712, 713, 714, 715, 716, 717, 718, 719], [0.5387, 0.5361, 0.531, 0.5388, 0.5438, 0.5468, 0.5473, 0.5494, 0.5469, 0.5443, 0.5354, 0.5413, 0.5429, 0.5423, 0.5398, 0.54, 0.5387, 0.5361, 0.531, 0.5388, 0.5438, 0.5468, 0.5472, 0.5494, 0.5469, 0.5443, 0.5354, 0.5413, 0.5429, 0.5423, 0.5398, 0.54, 0.1331, 0.1317, 0.1317, 0.1319, 0.1319, 0.1319, 0.1323, 0.1323, 0.1329, 0.1323, 0.1323, 0.132, 0.1332, 0.132, 0.1333, 0.132, 0.1315, 0.1327, 0.1332, 0.1315, 0.1325, 0.1325, 0.1323, 0.1323, 0.1322, 0.1332, 0.1327, 0.1329, 0.1322, 0.1315, 0.1331, 0.1315, 0.5764, 0.5998, 0.6274, 0.6489, 0.6646, 0.6751, 0.6815, 0.683, 0.6795, 0.6716, 0.6628, 0.6497, 0.6316, 0.6079, 0.5809, 0.6053, 0.6529, 0.6956, 0.7288, 0.7532, 0.7698, 0.7796, 0.7824, 0.7786, 0.7684, 0.7524, 0.7296, 0.6986, 0.6585, 0.6091, 0.6304, 0.6957, 0.7486, 0.7885, 0.8176, 0.8372, 0.8486, 0.8522, 0.8482, 0.8367, 0.8174, 0.7893, 0.7508, 0.6996, 0.6334, 0.6512, 0.7292, 0.7888, 0.8327, 0.8642, 0.8855, 0.8979, 0.9018, 0.8977, 0.8853, 0.8643, 0.8334, 0.7903, 0.7319, 0.6535, 0.6675, 0.7544, 0.8182, 0.8646, 0.8976, 0.92, 0.9332, 0.9376, 0.9331, 0.9199, 0.8977, 0.865, 0.8193, 0.7562, 0.6692, 0.6793, 0.772, 0.8384, 0.8861, 0.9202, 0.9438, 0.9583, 0.9632, 0.9583, 0.9438, 0.9203, 0.8864, 0.8391, 0.7731, 0.6804, 0.6864, 0.7824, 0.8502, 0.8987, 0.9336, 0.9584, 0.9747, 0.9803, 0.9746, 0.9584, 0.9336, 0.8988, 0.8505, 0.7829, 0.687, 0.689, 0.786, 0.8542, 0.9029, 0.938, 0.9634, 0.9803, 0.9803, 0.9803, 0.9634, 0.938, 0.9029, 0.8542, 0.786, 0.689, 0.687, 0.7829, 0.8505, 0.8988, 0.9336, 0.9584, 0.9746, 0.9803, 0.9747, 0.9584, 0.9336, 0.8987, 0.8502, 0.7824, 0.6864, 0.6804, 0.7731, 0.8391, 0.8864, 0.9203, 0.9438, 0.9583, 0.9632, 0.9583, 0.9438, 0.9202, 0.8861, 0.8384, 0.772, 0.6793, 0.6692, 0.7562, 0.8193, 0.865, 0.8977, 0.9199, 0.9331, 0.9376, 0.9332, 0.92, 0.8976, 0.8646, 0.8182, 0.7544, 0.6675, 0.6535, 0.7319, 0.7903, 0.8333, 0.8643, 0.8853, 0.8977, 0.9018, 0.8979, 0.8855, 0.8642, 0.8327, 0.7888, 0.7292, 0.6512, 0.6334, 0.6996, 0.7507, 0.7893, 0.8174, 0.8367, 0.8482, 0.8522, 0.8486, 0.8372, 0.8176, 0.7885, 0.7486, 0.6957, 0.6304, 0.6091, 0.6585, 0.6986, 0.7296, 0.7524, 0.7684, 0.7786, 0.7824, 0.7796, 0.7698, 0.7532, 0.7288, 0.6956, 0.6529, 0.6053, 0.5809, 0.6079, 0.6316, 0.6497, 0.6628, 0.6716, 0.6795, 0.683, 0.6815, 0.6751, 0.6646, 0.6489, 0.6274, 0.5998, 0.5764]): _vg.add([_i], _w, 'REPLACE')
_vg = ob_cylinder_001.vertex_groups.new(name='Hand_R')
_vg = ob_cylinder_001.vertex_groups.new(name='Foot_L')
for _i, _w in zip([0, 2, 4, 6, 8, 10, 12, 14, 16, 18, 20, 22, 24, 26, 28, 30, 32, 34, 35, 36, 37, 38, 39, 40, 41, 42, 43, 44, 45, 46, 47, 48, 432, 434, 436, 438, 440, 442, 444, 446, 448, 449, 450, 451, 452, 453, 454, 455, 456, 457, 458, 459, 460, 461, 462, 463, 464, 465, 466, 467, 468, 469, 470, 471, 472, 473, 474, 476, 478, 480, 482, 484, 486, 488, 490, 492, 493], [0.4383, 0.4346, 0.4353, 0.4401, 0.4472, 0.4596, 0.4791, 0.5077, 0.5508, 0.6113, 0.6694, 0.7265, 0.778, 0.8327, 0.8923, 0.9568, 0.9223, 0.9095, 0.8723, 0.8346, 0.7909, 0.7508, 0.715, 0.6811, 0.6021, 0.5465, 0.5074, 0.4806, 0.4623, 0.4511, 0.4461, 0.4464, 0.0872, 0.08768, 0.08895, 0.0911, 0.0943, 0.09875, 0.1046, 0.1119, 0.1205, 7.476e-05, 0.1296, 0.002962, 0.1388, 0.005694, 0.1476, 0.008113, 0.1558, 0.01004, 0.1627, 0.01131, 0.1674, 0.01176, 0.168, 0.01145, 0.1663, 0.01047, 0.1623, 0.008921, 0.1569, 0.006942, 0.1504, 0.004647, 0.1434, 0.002131, 0.136, 0.1281, 0.1193, 0.1111, 0.1042, 0.09871, 0.09454, 0.09155, 0.08954, 0.08827, 0.08743]): _vg.add([_i], _w, 'REPLACE')
_vg = ob_cylinder_001.vertex_groups.new(name='Foot_R')
_m = ob_cylinder_001.modifiers.new('Mirror', 'MIRROR')
_m.use_clip = True
_m = ob_cylinder_001.modifiers.new('Armature', 'ARMATURE')
_m.object = ob_armature

# ---- collection membership
col_collection_1.objects.link(ob_lamp)
col_collection_1.objects.link(ob_camera)
col_collection_1.objects.link(ob_armature)
col_collection_1.objects.link(ob_cylinder_001)

# ---- scene / render settings (as saved in the file)
scene.camera = ob_camera
scene.frame_start = 1; scene.frame_end = 250; scene.frame_set(1)
scene.render.engine = 'BLENDER_EEVEE_NEXT'
scene.render.resolution_percentage = 50
scene.render.dither_intensity = 0.0
scene.cycles.use_denoising = False
scene.cycles.samples = 128
scene.cycles.sampling_pattern = 'TABULATED_SOBOL'
scene.cycles.light_sampling_threshold = 0.0
scene.cycles.use_adaptive_sampling = False
scene.cycles.use_light_tree = False
scene.cycles.blur_glossy = 0.0
scene.cycles.sample_clamp_indirect = 0.0
scene.view_settings.view_transform = 'Standard'
bpy.context.view_layer.update()
